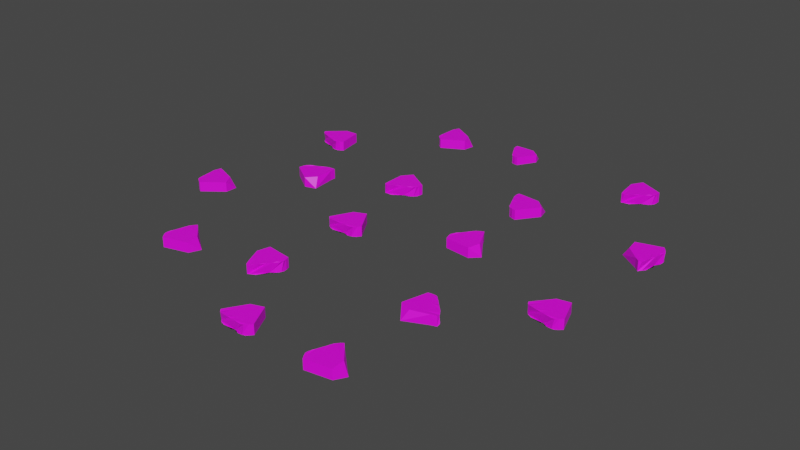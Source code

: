 # Source: pinapple_on_pizza.blend  (saved by Blender 2.80.75; exported with 4.5.12 LTS)
import bpy
from mathutils import Matrix  # noqa: F401  (used for matrix-valued properties, if any)

bpy.ops.wm.read_factory_settings(use_empty=True)
scene = bpy.context.scene
scene.name = 'Scene'

# ---- collections
col_collection = bpy.data.collections.new('Collection'); scene.collection.children.link(col_collection)

# ---- images (referenced by path relative to the original .blend; pixels are not part of the script)
import os
ASSET_DIR = os.environ.get("B2B_ASSET_DIR", "")  # directory of the original .blend (textures are referenced by path, not embedded)
HERE = os.path.dirname(os.path.abspath(__file__))  # packed textures are extracted next to this script under _unpacked/

def load_image(name, relpath, width, height, colorspace="sRGB"):
    """Load a texture the original file referenced (path relative to the .blend, or extracted next to this script)."""
    p = next((c for c in (os.path.join(HERE, relpath), os.path.join(ASSET_DIR, relpath)) if relpath and os.path.exists(c)), "")
    if p:
        img = bpy.data.images.load(p, check_existing=True)
        img.name = name
    else:  # same state as the original file: an image datablock whose file is absent (Cycles renders it pink)
        img = bpy.data.images.new(name, width, height)
        img.source = "FILE"
        img.filepath = "//" + (relpath or name)
    img.colorspace_settings.name = colorspace
    return img
img_pinapple1_jpg_017 = load_image('pinapple1.jpg.017', 'pinapple1.jpg', 1024, 1024, 'sRGB')
img_pinapple1_jpg_000 = load_image('pinapple1.jpg.000', 'pinapple1.jpg', 1024, 1024, 'sRGB')
img_pinapple1_jpg_002 = load_image('pinapple1.jpg.002', 'pinapple1.jpg', 1024, 1024, 'sRGB')
img_pinapple1_jpg_003 = load_image('pinapple1.jpg.003', 'pinapple1.jpg', 1024, 1024, 'sRGB')
img_pinapple1_jpg_004 = load_image('pinapple1.jpg.004', 'pinapple1.jpg', 1024, 1024, 'sRGB')
img_pinapple1_jpg_005 = load_image('pinapple1.jpg.005', 'pinapple1.jpg', 1024, 1024, 'sRGB')
img_pinapple1_jpg_006 = load_image('pinapple1.jpg.006', 'pinapple1.jpg', 1024, 1024, 'sRGB')
img_pinapple1_jpg_007 = load_image('pinapple1.jpg.007', 'pinapple1.jpg', 1024, 1024, 'sRGB')
img_pinapple1_jpg_008 = load_image('pinapple1.jpg.008', 'pinapple1.jpg', 1024, 1024, 'sRGB')
img_pinapple1_jpg_009 = load_image('pinapple1.jpg.009', 'pinapple1.jpg', 1024, 1024, 'sRGB')
img_pinapple1_jpg_010 = load_image('pinapple1.jpg.010', 'pinapple1.jpg', 1024, 1024, 'sRGB')
img_pinapple1_jpg_011 = load_image('pinapple1.jpg.011', 'pinapple1.jpg', 1024, 1024, 'sRGB')
img_pinapple1_jpg_012 = load_image('pinapple1.jpg.012', 'pinapple1.jpg', 1024, 1024, 'sRGB')
img_pinapple1_jpg_013 = load_image('pinapple1.jpg.013', 'pinapple1.jpg', 1024, 1024, 'sRGB')
img_pinapple1_jpg_014 = load_image('pinapple1.jpg.014', 'pinapple1.jpg', 1024, 1024, 'sRGB')
img_pinapple1_jpg_015 = load_image('pinapple1.jpg.015', 'pinapple1.jpg', 1024, 1024, 'sRGB')
img_pinapple1_jpg_016 = load_image('pinapple1.jpg.016', 'pinapple1.jpg', 1024, 1024, 'sRGB')

# ---- materials (node trees are filled in below, after node groups)
mat_material_000 = bpy.data.materials.new('Material.000')
mat_material_000.use_transparent_shadow = False
mat_material_002 = bpy.data.materials.new('Material.002')
mat_material_002.use_transparent_shadow = False
mat_material_003 = bpy.data.materials.new('Material.003')
mat_material_003.use_transparent_shadow = False
mat_material_004 = bpy.data.materials.new('Material.004')
mat_material_004.use_transparent_shadow = False
mat_material_005 = bpy.data.materials.new('Material.005')
mat_material_005.use_transparent_shadow = False
mat_material_007 = bpy.data.materials.new('Material.007')
mat_material_007.use_transparent_shadow = False
mat_material_008 = bpy.data.materials.new('Material.008')
mat_material_008.use_transparent_shadow = False
mat_material_009 = bpy.data.materials.new('Material.009')
mat_material_009.use_transparent_shadow = False
mat_material_010 = bpy.data.materials.new('Material.010')
mat_material_010.use_transparent_shadow = False
mat_material_011 = bpy.data.materials.new('Material.011')
mat_material_011.use_transparent_shadow = False
mat_material_012 = bpy.data.materials.new('Material.012')
mat_material_012.use_transparent_shadow = False
mat_material_013 = bpy.data.materials.new('Material.013')
mat_material_013.use_transparent_shadow = False
mat_material_014 = bpy.data.materials.new('Material.014')
mat_material_014.use_transparent_shadow = False
mat_material_015 = bpy.data.materials.new('Material.015')
mat_material_015.use_transparent_shadow = False
mat_material_016 = bpy.data.materials.new('Material.016')
mat_material_016.use_transparent_shadow = False
mat_material_017 = bpy.data.materials.new('Material.017')
mat_material_017.use_transparent_shadow = False
mat_material_018 = bpy.data.materials.new('Material.018')
mat_material_018.use_transparent_shadow = False

# ---- material node trees
mat_material_000.use_nodes = True; mat_material_000.node_tree.nodes.clear()
_N = mat_material_000.node_tree.nodes; _L = mat_material_000.node_tree.links
n0 = _N.new('ShaderNodeOutputMaterial'); n0.name = 'Material Output'; n0.location = (300, 300)
n1 = _N.new('ShaderNodeBsdfPrincipled'); n1.name = 'Principled BSDF'; n1.location = (10, 300)
n1.distribution = 'GGX'
n1.subsurface_method = 'BURLEY'
n1.inputs[3].default_value = 1.45
n1.inputs[27].default_value = (0.0, 0.0, 0.0, 1.0)
n1.inputs[28].default_value = 1.0
n2 = _N.new('ShaderNodeTexImage'); n2.name = 'Image Texture'; n2.location = (-280, 280)
n2.image = img_pinapple1_jpg_017
_L.new(n1.outputs[0], n0.inputs[0])
_L.new(n2.outputs[0], n1.inputs[0])
n0.is_active_output = True
mat_material_002.use_nodes = True; mat_material_002.node_tree.nodes.clear()
_N = mat_material_002.node_tree.nodes; _L = mat_material_002.node_tree.links
n0 = _N.new('ShaderNodeOutputMaterial'); n0.name = 'Material Output'; n0.location = (300, 300)
n1 = _N.new('ShaderNodeBsdfPrincipled'); n1.name = 'Principled BSDF'; n1.location = (10, 300)
n1.distribution = 'GGX'
n1.subsurface_method = 'BURLEY'
n1.inputs[3].default_value = 1.45
n1.inputs[27].default_value = (0.0, 0.0, 0.0, 1.0)
n1.inputs[28].default_value = 1.0
n2 = _N.new('ShaderNodeTexImage'); n2.name = 'Image Texture'; n2.location = (-280, 280)
n2.image = img_pinapple1_jpg_000
_L.new(n1.outputs[0], n0.inputs[0])
_L.new(n2.outputs[0], n1.inputs[0])
n0.is_active_output = True
mat_material_003.use_nodes = True; mat_material_003.node_tree.nodes.clear()
_N = mat_material_003.node_tree.nodes; _L = mat_material_003.node_tree.links
n0 = _N.new('ShaderNodeOutputMaterial'); n0.name = 'Material Output'; n0.location = (300, 300)
n1 = _N.new('ShaderNodeBsdfPrincipled'); n1.name = 'Principled BSDF'; n1.location = (10, 300)
n1.distribution = 'GGX'
n1.subsurface_method = 'BURLEY'
n1.inputs[3].default_value = 1.45
n1.inputs[27].default_value = (0.0, 0.0, 0.0, 1.0)
n1.inputs[28].default_value = 1.0
n2 = _N.new('ShaderNodeTexImage'); n2.name = 'Image Texture'; n2.location = (-280, 280)
n2.image = img_pinapple1_jpg_002
_L.new(n1.outputs[0], n0.inputs[0])
_L.new(n2.outputs[0], n1.inputs[0])
n0.is_active_output = True
mat_material_004.use_nodes = True; mat_material_004.node_tree.nodes.clear()
_N = mat_material_004.node_tree.nodes; _L = mat_material_004.node_tree.links
n0 = _N.new('ShaderNodeOutputMaterial'); n0.name = 'Material Output'; n0.location = (300, 300)
n1 = _N.new('ShaderNodeBsdfPrincipled'); n1.name = 'Principled BSDF'; n1.location = (10, 300)
n1.distribution = 'GGX'
n1.subsurface_method = 'BURLEY'
n1.inputs[3].default_value = 1.45
n1.inputs[27].default_value = (0.0, 0.0, 0.0, 1.0)
n1.inputs[28].default_value = 1.0
n2 = _N.new('ShaderNodeTexImage'); n2.name = 'Image Texture'; n2.location = (-280, 280)
n2.image = img_pinapple1_jpg_003
_L.new(n1.outputs[0], n0.inputs[0])
_L.new(n2.outputs[0], n1.inputs[0])
n0.is_active_output = True
mat_material_005.use_nodes = True; mat_material_005.node_tree.nodes.clear()
_N = mat_material_005.node_tree.nodes; _L = mat_material_005.node_tree.links
n0 = _N.new('ShaderNodeOutputMaterial'); n0.name = 'Material Output'; n0.location = (300, 300)
n1 = _N.new('ShaderNodeBsdfPrincipled'); n1.name = 'Principled BSDF'; n1.location = (10, 300)
n1.distribution = 'GGX'
n1.subsurface_method = 'BURLEY'
n1.inputs[3].default_value = 1.45
n1.inputs[27].default_value = (0.0, 0.0, 0.0, 1.0)
n1.inputs[28].default_value = 1.0
n2 = _N.new('ShaderNodeTexImage'); n2.name = 'Image Texture'; n2.location = (-280, 280)
n2.image = img_pinapple1_jpg_004
_L.new(n1.outputs[0], n0.inputs[0])
_L.new(n2.outputs[0], n1.inputs[0])
n0.is_active_output = True
mat_material_007.use_nodes = True; mat_material_007.node_tree.nodes.clear()
_N = mat_material_007.node_tree.nodes; _L = mat_material_007.node_tree.links
n0 = _N.new('ShaderNodeOutputMaterial'); n0.name = 'Material Output'; n0.location = (300, 300)
n1 = _N.new('ShaderNodeBsdfPrincipled'); n1.name = 'Principled BSDF'; n1.location = (10, 300)
n1.distribution = 'GGX'
n1.subsurface_method = 'BURLEY'
n1.inputs[3].default_value = 1.45
n1.inputs[27].default_value = (0.0, 0.0, 0.0, 1.0)
n1.inputs[28].default_value = 1.0
n2 = _N.new('ShaderNodeTexImage'); n2.name = 'Image Texture'; n2.location = (-280, 280)
n2.image = img_pinapple1_jpg_005
_L.new(n1.outputs[0], n0.inputs[0])
_L.new(n2.outputs[0], n1.inputs[0])
n0.is_active_output = True
mat_material_008.use_nodes = True; mat_material_008.node_tree.nodes.clear()
_N = mat_material_008.node_tree.nodes; _L = mat_material_008.node_tree.links
n0 = _N.new('ShaderNodeOutputMaterial'); n0.name = 'Material Output'; n0.location = (300, 300)
n1 = _N.new('ShaderNodeBsdfPrincipled'); n1.name = 'Principled BSDF'; n1.location = (10, 300)
n1.distribution = 'GGX'
n1.subsurface_method = 'BURLEY'
n1.inputs[3].default_value = 1.45
n1.inputs[27].default_value = (0.0, 0.0, 0.0, 1.0)
n1.inputs[28].default_value = 1.0
n2 = _N.new('ShaderNodeTexImage'); n2.name = 'Image Texture'; n2.location = (-280, 280)
n2.image = img_pinapple1_jpg_006
_L.new(n1.outputs[0], n0.inputs[0])
_L.new(n2.outputs[0], n1.inputs[0])
n0.is_active_output = True
mat_material_009.use_nodes = True; mat_material_009.node_tree.nodes.clear()
_N = mat_material_009.node_tree.nodes; _L = mat_material_009.node_tree.links
n0 = _N.new('ShaderNodeOutputMaterial'); n0.name = 'Material Output'; n0.location = (300, 300)
n1 = _N.new('ShaderNodeBsdfPrincipled'); n1.name = 'Principled BSDF'; n1.location = (10, 300)
n1.distribution = 'GGX'
n1.subsurface_method = 'BURLEY'
n1.inputs[3].default_value = 1.45
n1.inputs[27].default_value = (0.0, 0.0, 0.0, 1.0)
n1.inputs[28].default_value = 1.0
n2 = _N.new('ShaderNodeTexImage'); n2.name = 'Image Texture'; n2.location = (-280, 280)
n2.image = img_pinapple1_jpg_007
_L.new(n1.outputs[0], n0.inputs[0])
_L.new(n2.outputs[0], n1.inputs[0])
n0.is_active_output = True
mat_material_010.use_nodes = True; mat_material_010.node_tree.nodes.clear()
_N = mat_material_010.node_tree.nodes; _L = mat_material_010.node_tree.links
n0 = _N.new('ShaderNodeOutputMaterial'); n0.name = 'Material Output'; n0.location = (300, 300)
n1 = _N.new('ShaderNodeBsdfPrincipled'); n1.name = 'Principled BSDF'; n1.location = (10, 300)
n1.distribution = 'GGX'
n1.subsurface_method = 'BURLEY'
n1.inputs[3].default_value = 1.45
n1.inputs[27].default_value = (0.0, 0.0, 0.0, 1.0)
n1.inputs[28].default_value = 1.0
n2 = _N.new('ShaderNodeTexImage'); n2.name = 'Image Texture'; n2.location = (-280, 280)
n2.image = img_pinapple1_jpg_008
_L.new(n1.outputs[0], n0.inputs[0])
_L.new(n2.outputs[0], n1.inputs[0])
n0.is_active_output = True
mat_material_011.use_nodes = True; mat_material_011.node_tree.nodes.clear()
_N = mat_material_011.node_tree.nodes; _L = mat_material_011.node_tree.links
n0 = _N.new('ShaderNodeOutputMaterial'); n0.name = 'Material Output'; n0.location = (300, 300)
n1 = _N.new('ShaderNodeBsdfPrincipled'); n1.name = 'Principled BSDF'; n1.location = (10, 300)
n1.distribution = 'GGX'
n1.subsurface_method = 'BURLEY'
n1.inputs[3].default_value = 1.45
n1.inputs[27].default_value = (0.0, 0.0, 0.0, 1.0)
n1.inputs[28].default_value = 1.0
n2 = _N.new('ShaderNodeTexImage'); n2.name = 'Image Texture'; n2.location = (-280, 280)
n2.image = img_pinapple1_jpg_009
_L.new(n1.outputs[0], n0.inputs[0])
_L.new(n2.outputs[0], n1.inputs[0])
n0.is_active_output = True
mat_material_012.use_nodes = True; mat_material_012.node_tree.nodes.clear()
_N = mat_material_012.node_tree.nodes; _L = mat_material_012.node_tree.links
n0 = _N.new('ShaderNodeOutputMaterial'); n0.name = 'Material Output'; n0.location = (300, 300)
n1 = _N.new('ShaderNodeBsdfPrincipled'); n1.name = 'Principled BSDF'; n1.location = (10, 300)
n1.distribution = 'GGX'
n1.subsurface_method = 'BURLEY'
n1.inputs[3].default_value = 1.45
n1.inputs[27].default_value = (0.0, 0.0, 0.0, 1.0)
n1.inputs[28].default_value = 1.0
n2 = _N.new('ShaderNodeTexImage'); n2.name = 'Image Texture'; n2.location = (-280, 280)
n2.image = img_pinapple1_jpg_010
_L.new(n1.outputs[0], n0.inputs[0])
_L.new(n2.outputs[0], n1.inputs[0])
n0.is_active_output = True
mat_material_013.use_nodes = True; mat_material_013.node_tree.nodes.clear()
_N = mat_material_013.node_tree.nodes; _L = mat_material_013.node_tree.links
n0 = _N.new('ShaderNodeOutputMaterial'); n0.name = 'Material Output'; n0.location = (300, 300)
n1 = _N.new('ShaderNodeBsdfPrincipled'); n1.name = 'Principled BSDF'; n1.location = (10, 300)
n1.distribution = 'GGX'
n1.subsurface_method = 'BURLEY'
n1.inputs[3].default_value = 1.45
n1.inputs[27].default_value = (0.0, 0.0, 0.0, 1.0)
n1.inputs[28].default_value = 1.0
n2 = _N.new('ShaderNodeTexImage'); n2.name = 'Image Texture'; n2.location = (-280, 280)
n2.image = img_pinapple1_jpg_011
_L.new(n1.outputs[0], n0.inputs[0])
_L.new(n2.outputs[0], n1.inputs[0])
n0.is_active_output = True
mat_material_014.use_nodes = True; mat_material_014.node_tree.nodes.clear()
_N = mat_material_014.node_tree.nodes; _L = mat_material_014.node_tree.links
n0 = _N.new('ShaderNodeOutputMaterial'); n0.name = 'Material Output'; n0.location = (300, 300)
n1 = _N.new('ShaderNodeBsdfPrincipled'); n1.name = 'Principled BSDF'; n1.location = (10, 300)
n1.distribution = 'GGX'
n1.subsurface_method = 'BURLEY'
n1.inputs[3].default_value = 1.45
n1.inputs[27].default_value = (0.0, 0.0, 0.0, 1.0)
n1.inputs[28].default_value = 1.0
n2 = _N.new('ShaderNodeTexImage'); n2.name = 'Image Texture'; n2.location = (-280, 280)
n2.image = img_pinapple1_jpg_012
_L.new(n1.outputs[0], n0.inputs[0])
_L.new(n2.outputs[0], n1.inputs[0])
n0.is_active_output = True
mat_material_015.use_nodes = True; mat_material_015.node_tree.nodes.clear()
_N = mat_material_015.node_tree.nodes; _L = mat_material_015.node_tree.links
n0 = _N.new('ShaderNodeOutputMaterial'); n0.name = 'Material Output'; n0.location = (300, 300)
n1 = _N.new('ShaderNodeBsdfPrincipled'); n1.name = 'Principled BSDF'; n1.location = (10, 300)
n1.distribution = 'GGX'
n1.subsurface_method = 'BURLEY'
n1.inputs[3].default_value = 1.45
n1.inputs[27].default_value = (0.0, 0.0, 0.0, 1.0)
n1.inputs[28].default_value = 1.0
n2 = _N.new('ShaderNodeTexImage'); n2.name = 'Image Texture'; n2.location = (-280, 280)
n2.image = img_pinapple1_jpg_013
_L.new(n1.outputs[0], n0.inputs[0])
_L.new(n2.outputs[0], n1.inputs[0])
n0.is_active_output = True
mat_material_016.use_nodes = True; mat_material_016.node_tree.nodes.clear()
_N = mat_material_016.node_tree.nodes; _L = mat_material_016.node_tree.links
n0 = _N.new('ShaderNodeOutputMaterial'); n0.name = 'Material Output'; n0.location = (300, 300)
n1 = _N.new('ShaderNodeBsdfPrincipled'); n1.name = 'Principled BSDF'; n1.location = (10, 300)
n1.distribution = 'GGX'
n1.subsurface_method = 'BURLEY'
n1.inputs[3].default_value = 1.45
n1.inputs[27].default_value = (0.0, 0.0, 0.0, 1.0)
n1.inputs[28].default_value = 1.0
n2 = _N.new('ShaderNodeTexImage'); n2.name = 'Image Texture'; n2.location = (-280, 280)
n2.image = img_pinapple1_jpg_014
_L.new(n1.outputs[0], n0.inputs[0])
_L.new(n2.outputs[0], n1.inputs[0])
n0.is_active_output = True
mat_material_017.use_nodes = True; mat_material_017.node_tree.nodes.clear()
_N = mat_material_017.node_tree.nodes; _L = mat_material_017.node_tree.links
n0 = _N.new('ShaderNodeOutputMaterial'); n0.name = 'Material Output'; n0.location = (300, 300)
n1 = _N.new('ShaderNodeBsdfPrincipled'); n1.name = 'Principled BSDF'; n1.location = (10, 300)
n1.distribution = 'GGX'
n1.subsurface_method = 'BURLEY'
n1.inputs[3].default_value = 1.45
n1.inputs[27].default_value = (0.0, 0.0, 0.0, 1.0)
n1.inputs[28].default_value = 1.0
n2 = _N.new('ShaderNodeTexImage'); n2.name = 'Image Texture'; n2.location = (-280, 280)
n2.image = img_pinapple1_jpg_015
_L.new(n1.outputs[0], n0.inputs[0])
_L.new(n2.outputs[0], n1.inputs[0])
n0.is_active_output = True
mat_material_018.use_nodes = True; mat_material_018.node_tree.nodes.clear()
_N = mat_material_018.node_tree.nodes; _L = mat_material_018.node_tree.links
n0 = _N.new('ShaderNodeOutputMaterial'); n0.name = 'Material Output'; n0.location = (300, 300)
n1 = _N.new('ShaderNodeBsdfPrincipled'); n1.name = 'Principled BSDF'; n1.location = (10, 300)
n1.distribution = 'GGX'
n1.subsurface_method = 'BURLEY'
n1.inputs[3].default_value = 1.45
n1.inputs[27].default_value = (0.0, 0.0, 0.0, 1.0)
n1.inputs[28].default_value = 1.0
n2 = _N.new('ShaderNodeTexImage'); n2.name = 'Image Texture'; n2.location = (-280, 280)
n2.image = img_pinapple1_jpg_016
_L.new(n1.outputs[0], n0.inputs[0])
_L.new(n2.outputs[0], n1.inputs[0])
n0.is_active_output = True

# ---- world
world_world = bpy.data.worlds.new('World'); scene.world = world_world
world_world.use_nodes = True; world_world.node_tree.nodes.clear()
_N = world_world.node_tree.nodes; _L = world_world.node_tree.links
n0 = _N.new('ShaderNodeOutputWorld'); n0.name = 'World Output'; n0.location = (300, 300)
n1 = _N.new('ShaderNodeBackground'); n1.name = 'Background'; n1.location = (10, 300)
n1.inputs[0].default_value = (0.05088, 0.05088, 0.05088, 1.0)
_L.new(n1.outputs[0], n0.inputs[0])
n0.is_active_output = True
world_world.color = (0.05088, 0.05088, 0.05088)
world_world.use_sun_shadow = False
world_world.sun_shadow_jitter_overblur = 0.0

# ---- meshes
me_cube_017 = bpy.data.meshes.new('Cube.017')
me_cube_017.from_pydata([(-0.7395, -0.5696, -1.0), (-0.7508, -0.5696, -0.4815), (-0.3099, 0.6243, -1.0), (-0.3099, 0.2563, -0.4815), (1.0, -0.6366, -1.0), (1.0, -0.6366, -0.4815), (0.3099, 0.5272, -1.0), (0.3099, 0.5223, -0.4815), (0.0, -1.0, -0.4815), (-0.5, -1.0, -0.4815), (-0.7674, -0.9509, -0.5062), (-0.25, -1.0, -0.4815), (-0.875, -0.8351, -0.4815), (-0.625, -0.9491, -0.4815), (-0.375, -1.0, -0.4815), (-0.1304, -0.9545, -0.4591), (0.459, -0.9673, -0.4543), (0.25, -1.0, -0.4815), (0.75, -0.95, -0.4815), (0.125, -0.707, -0.4815), (0.625, -1.0, -0.4815), (0.375, -1.0, -0.4815), (0.875, -0.8093, -0.4815), (0.0, -1.0, -1.0), (0.5, -1.0, -1.0), (-0.5, -1.0, -1.0), (0.7572, -0.9285, -1.0), (-0.25, -1.0, -1.0), (0.25, -1.0, -1.0), (-0.7364, -0.9646, -0.9605), (0.875, -0.8093, -1.0), (-0.125, -1.0, -1.0), (0.375, -1.0, -1.0), (-0.625, -0.9491, -1.0), (0.633, -0.9728, -0.9954), (-0.375, -1.0, -1.0), (0.125, -0.9067, -1.0), (-0.875, -0.8351, -1.0), (0.4179, -0.05715, -0.4815), (-0.4045, -0.3043, -0.4815)], [], [(0, 1, 39, 3, 2), (2, 3, 7, 6), (6, 7, 38, 5, 4), (4, 5, 22, 18, 20, 16, 21, 17, 19, 8, 15, 11, 14, 9, 13, 10, 12, 1, 0, 37, 29, 33, 25, 35, 27, 31, 23, 36, 28, 32, 24, 34, 26, 30), (2, 6, 4, 30, 26, 34, 24, 32, 28, 36, 23, 31, 27, 35, 25, 33, 29, 37, 0), (7, 3, 39, 1, 12, 10, 13, 9, 14, 11, 15, 8, 19, 17, 21, 16, 20, 18, 22, 5, 38)])
_uv = me_cube_017.uv_layers.new(name='UVMap')
_uv.uv.foreach_set('vector', [0.3525, 0.3547, 0.6025, 0.3547, 0.6025, 0.4797, 0.6025, 0.6047, 0.3525, 0.6047, 0.3525, 0.6047, 0.6025, 0.6047, 0.6025, 0.3546, 0.3525, 0.3546, 0.3525, 0.3546, 0.6025, 0.3546, 0.6025, 0.4796, 0.6025, 0.6046, 0.3525, 0.6046, 0.3525, 0.6046, 0.6025, 0.6046, 0.6025, 0.6202, 0.6025, 0.6359, 0.6025, 0.6515, 0.6025, 0.6671, 0.6025, 0.6827, 0.6025, 0.6984, 0.6025, 0.714, 0.6025, 0.7296, 0.6025, 0.7452, 0.6025, 0.7609, 0.6025, 0.7765, 0.6025, 0.7921, 0.6025, 0.8077, 0.6025, 0.8234, 0.6025, 0.839, 0.6025, 0.8546, 0.3525, 0.8546, 0.3525, 0.839, 0.3525, 0.8234, 0.3525, 0.8077, 0.3525, 0.7921, 0.3525, 0.7765, 0.3525, 0.7609, 0.3525, 0.7452, 0.3525, 0.7296, 0.3525, 0.714, 0.3525, 0.6984, 0.3525, 0.6827, 0.3525, 0.6671, 0.3525, 0.6515, 0.3525, 0.6359, 0.3525, 0.6202, 0.1262, 0.3663, 0.3525, 0.3546, 0.3525, 0.6046, 0.3369, 0.6046, 0.3212, 0.6046, 0.3056, 0.6046, 0.29, 0.6046, 0.2744, 0.6046, 0.2587, 0.6046, 0.2431, 0.6046, 0.2275, 0.6046, 0.2119, 0.6046, 0.1962, 0.6046, 0.1806, 0.6046, 0.165, 0.6046, 0.1494, 0.6046, 0.1337, 0.6046, 0.1218, 0.5891, 0.09519, 0.5659, 0.6025, 0.3546, 0.7795, 0.4225, 0.8233, 0.4874, 0.8434, 0.5755, 0.8369, 0.6046, 0.8212, 0.6046, 0.8056, 0.6046, 0.79, 0.6046, 0.7744, 0.6046, 0.7587, 0.6046, 0.7431, 0.6046, 0.7275, 0.6046, 0.7119, 0.6046, 0.6962, 0.6046, 0.6806, 0.6046, 0.665, 0.6046, 0.6494, 0.6046, 0.6337, 0.6046, 0.6181, 0.6046, 0.6025, 0.6046, 0.6025, 0.4796])
me_cube_017.materials.append(mat_material_000)
me_cube_017.use_remesh_preserve_volume = False
me_cube_017.use_remesh_preserve_attributes = False
me_cube_017.use_mirror_vertex_groups = False
me_cube_017.update()
me_cube_000 = bpy.data.meshes.new('Cube.000')
me_cube_000.from_pydata([(-0.7395, -0.5696, -1.0), (-0.7508, -0.5696, -0.4815), (-0.3099, 0.6243, -1.0), (-0.3099, 0.2563, -0.4815), (1.0, -0.6366, -1.0), (1.0, -0.6366, -0.4815), (0.3099, 0.5272, -1.0), (0.3099, 0.5223, -0.4815), (0.0, -1.0, -0.4815), (-0.5, -1.0, -0.4815), (-0.7674, -0.9509, -0.5062), (-0.25, -1.0, -0.4815), (-0.875, -0.8351, -0.4815), (-0.625, -0.9491, -0.4815), (-0.375, -1.0, -0.4815), (-0.1304, -0.9545, -0.4591), (0.459, -0.9673, -0.4543), (0.25, -1.0, -0.4815), (0.75, -0.95, -0.4815), (0.125, -0.707, -0.4815), (0.625, -1.0, -0.4815), (0.375, -1.0, -0.4815), (0.875, -0.8093, -0.4815), (0.0, -1.0, -1.0), (0.5, -1.0, -1.0), (-0.5, -1.0, -1.0), (0.7572, -0.9285, -1.0), (-0.25, -1.0, -1.0), (0.25, -1.0, -1.0), (-0.7364, -0.9646, -0.9605), (0.875, -0.8093, -1.0), (-0.125, -1.0, -1.0), (0.375, -1.0, -1.0), (-0.625, -0.9491, -1.0), (0.633, -0.9728, -0.9954), (-0.375, -1.0, -1.0), (0.125, -0.9067, -1.0), (-0.875, -0.8351, -1.0), (0.4179, -0.05715, -0.4815), (-0.4045, -0.3043, -0.4815)], [], [(0, 1, 39, 3, 2), (2, 3, 7, 6), (6, 7, 38, 5, 4), (4, 5, 22, 18, 20, 16, 21, 17, 19, 8, 15, 11, 14, 9, 13, 10, 12, 1, 0, 37, 29, 33, 25, 35, 27, 31, 23, 36, 28, 32, 24, 34, 26, 30), (2, 6, 4, 30, 26, 34, 24, 32, 28, 36, 23, 31, 27, 35, 25, 33, 29, 37, 0), (7, 3, 39, 1, 12, 10, 13, 9, 14, 11, 15, 8, 19, 17, 21, 16, 20, 18, 22, 5, 38)])
_uv = me_cube_000.uv_layers.new(name='UVMap')
_uv.uv.foreach_set('vector', [0.3525, 0.3547, 0.6025, 0.3547, 0.6025, 0.4797, 0.6025, 0.6047, 0.3525, 0.6047, 0.3525, 0.6047, 0.6025, 0.6047, 0.6025, 0.3546, 0.3525, 0.3546, 0.3525, 0.3546, 0.6025, 0.3546, 0.6025, 0.4796, 0.6025, 0.6046, 0.3525, 0.6046, 0.3525, 0.6046, 0.6025, 0.6046, 0.6025, 0.6202, 0.6025, 0.6359, 0.6025, 0.6515, 0.6025, 0.6671, 0.6025, 0.6827, 0.6025, 0.6984, 0.6025, 0.714, 0.6025, 0.7296, 0.6025, 0.7452, 0.6025, 0.7609, 0.6025, 0.7765, 0.6025, 0.7921, 0.6025, 0.8077, 0.6025, 0.8234, 0.6025, 0.839, 0.6025, 0.8546, 0.3525, 0.8546, 0.3525, 0.839, 0.3525, 0.8234, 0.3525, 0.8077, 0.3525, 0.7921, 0.3525, 0.7765, 0.3525, 0.7609, 0.3525, 0.7452, 0.3525, 0.7296, 0.3525, 0.714, 0.3525, 0.6984, 0.3525, 0.6827, 0.3525, 0.6671, 0.3525, 0.6515, 0.3525, 0.6359, 0.3525, 0.6202, 0.1262, 0.3663, 0.3525, 0.3546, 0.3525, 0.6046, 0.3369, 0.6046, 0.3212, 0.6046, 0.3056, 0.6046, 0.29, 0.6046, 0.2744, 0.6046, 0.2587, 0.6046, 0.2431, 0.6046, 0.2275, 0.6046, 0.2119, 0.6046, 0.1962, 0.6046, 0.1806, 0.6046, 0.165, 0.6046, 0.1494, 0.6046, 0.1337, 0.6046, 0.1218, 0.5891, 0.09519, 0.5659, 0.6025, 0.3546, 0.7795, 0.4225, 0.8233, 0.4874, 0.8434, 0.5755, 0.8369, 0.6046, 0.8212, 0.6046, 0.8056, 0.6046, 0.79, 0.6046, 0.7744, 0.6046, 0.7587, 0.6046, 0.7431, 0.6046, 0.7275, 0.6046, 0.7119, 0.6046, 0.6962, 0.6046, 0.6806, 0.6046, 0.665, 0.6046, 0.6494, 0.6046, 0.6337, 0.6046, 0.6181, 0.6046, 0.6025, 0.6046, 0.6025, 0.4796])
me_cube_000.materials.append(mat_material_002)
me_cube_000.use_remesh_preserve_volume = False
me_cube_000.use_remesh_preserve_attributes = False
me_cube_000.use_mirror_vertex_groups = False
me_cube_000.update()
me_cube_001 = bpy.data.meshes.new('Cube.001')
me_cube_001.from_pydata([(-0.7395, -0.5696, -1.0), (-0.7508, -0.5696, -0.4815), (-0.3099, 0.6243, -1.0), (-0.3099, 0.2563, -0.4815), (1.0, -0.6366, -1.0), (1.0, -0.6366, -0.4815), (0.3099, 0.5272, -1.0), (0.3099, 0.5223, -0.4815), (0.0, -1.0, -0.4815), (-0.5, -1.0, -0.4815), (-0.7674, -0.9509, -0.5062), (-0.25, -1.0, -0.4815), (-0.875, -0.8351, -0.4815), (-0.625, -0.9491, -0.4815), (-0.375, -1.0, -0.4815), (-0.1304, -0.9545, -0.4591), (0.459, -0.9673, -0.4543), (0.25, -1.0, -0.4815), (0.75, -0.95, -0.4815), (0.125, -0.707, -0.4815), (0.625, -1.0, -0.4815), (0.375, -1.0, -0.4815), (0.875, -0.8093, -0.4815), (0.0, -1.0, -1.0), (0.5, -1.0, -1.0), (-0.5, -1.0, -1.0), (0.7572, -0.9285, -1.0), (-0.25, -1.0, -1.0), (0.25, -1.0, -1.0), (-0.7364, -0.9646, -0.9605), (0.875, -0.8093, -1.0), (-0.125, -1.0, -1.0), (0.375, -1.0, -1.0), (-0.625, -0.9491, -1.0), (0.633, -0.9728, -0.9954), (-0.375, -1.0, -1.0), (0.125, -0.9067, -1.0), (-0.875, -0.8351, -1.0), (0.4179, -0.05715, -0.4815), (-0.4045, -0.3043, -0.4815)], [], [(0, 1, 39, 3, 2), (2, 3, 7, 6), (6, 7, 38, 5, 4), (4, 5, 22, 18, 20, 16, 21, 17, 19, 8, 15, 11, 14, 9, 13, 10, 12, 1, 0, 37, 29, 33, 25, 35, 27, 31, 23, 36, 28, 32, 24, 34, 26, 30), (2, 6, 4, 30, 26, 34, 24, 32, 28, 36, 23, 31, 27, 35, 25, 33, 29, 37, 0), (7, 3, 39, 1, 12, 10, 13, 9, 14, 11, 15, 8, 19, 17, 21, 16, 20, 18, 22, 5, 38)])
_uv = me_cube_001.uv_layers.new(name='UVMap')
_uv.uv.foreach_set('vector', [0.3525, 0.3547, 0.6025, 0.3547, 0.6025, 0.4797, 0.6025, 0.6047, 0.3525, 0.6047, 0.3525, 0.6047, 0.6025, 0.6047, 0.6025, 0.3546, 0.3525, 0.3546, 0.3525, 0.3546, 0.6025, 0.3546, 0.6025, 0.4796, 0.6025, 0.6046, 0.3525, 0.6046, 0.3525, 0.6046, 0.6025, 0.6046, 0.6025, 0.6202, 0.6025, 0.6359, 0.6025, 0.6515, 0.6025, 0.6671, 0.6025, 0.6827, 0.6025, 0.6984, 0.6025, 0.714, 0.6025, 0.7296, 0.6025, 0.7452, 0.6025, 0.7609, 0.6025, 0.7765, 0.6025, 0.7921, 0.6025, 0.8077, 0.6025, 0.8234, 0.6025, 0.839, 0.6025, 0.8546, 0.3525, 0.8546, 0.3525, 0.839, 0.3525, 0.8234, 0.3525, 0.8077, 0.3525, 0.7921, 0.3525, 0.7765, 0.3525, 0.7609, 0.3525, 0.7452, 0.3525, 0.7296, 0.3525, 0.714, 0.3525, 0.6984, 0.3525, 0.6827, 0.3525, 0.6671, 0.3525, 0.6515, 0.3525, 0.6359, 0.3525, 0.6202, 0.1262, 0.3663, 0.3525, 0.3546, 0.3525, 0.6046, 0.3369, 0.6046, 0.3212, 0.6046, 0.3056, 0.6046, 0.29, 0.6046, 0.2744, 0.6046, 0.2587, 0.6046, 0.2431, 0.6046, 0.2275, 0.6046, 0.2119, 0.6046, 0.1962, 0.6046, 0.1806, 0.6046, 0.165, 0.6046, 0.1494, 0.6046, 0.1337, 0.6046, 0.1218, 0.5891, 0.09519, 0.5659, 0.6025, 0.3546, 0.7795, 0.4225, 0.8233, 0.4874, 0.8434, 0.5755, 0.8369, 0.6046, 0.8212, 0.6046, 0.8056, 0.6046, 0.79, 0.6046, 0.7744, 0.6046, 0.7587, 0.6046, 0.7431, 0.6046, 0.7275, 0.6046, 0.7119, 0.6046, 0.6962, 0.6046, 0.6806, 0.6046, 0.665, 0.6046, 0.6494, 0.6046, 0.6337, 0.6046, 0.6181, 0.6046, 0.6025, 0.6046, 0.6025, 0.4796])
me_cube_001.materials.append(mat_material_003)
me_cube_001.use_remesh_preserve_volume = False
me_cube_001.use_remesh_preserve_attributes = False
me_cube_001.use_mirror_vertex_groups = False
me_cube_001.update()
me_cube_002 = bpy.data.meshes.new('Cube.002')
me_cube_002.from_pydata([(-0.7395, -0.5696, -1.0), (-0.7508, -0.5696, -0.4815), (-0.3099, 0.6243, -1.0), (-0.3099, 0.2563, -0.4815), (1.0, -0.6366, -1.0), (1.0, -0.6366, -0.4815), (0.3099, 0.5272, -1.0), (0.3099, 0.5223, -0.4815), (0.0, -1.0, -0.4815), (-0.5, -1.0, -0.4815), (-0.7674, -0.9509, -0.5062), (-0.25, -1.0, -0.4815), (-0.875, -0.8351, -0.4815), (-0.625, -0.9491, -0.4815), (-0.375, -1.0, -0.4815), (-0.1304, -0.9545, -0.4591), (0.459, -0.9673, -0.4543), (0.25, -1.0, -0.4815), (0.75, -0.95, -0.4815), (0.125, -0.707, -0.4815), (0.625, -1.0, -0.4815), (0.375, -1.0, -0.4815), (0.875, -0.8093, -0.4815), (0.0, -1.0, -1.0), (0.5, -1.0, -1.0), (-0.5, -1.0, -1.0), (0.7572, -0.9285, -1.0), (-0.25, -1.0, -1.0), (0.25, -1.0, -1.0), (-0.7364, -0.9646, -0.9605), (0.875, -0.8093, -1.0), (-0.125, -1.0, -1.0), (0.375, -1.0, -1.0), (-0.625, -0.9491, -1.0), (0.633, -0.9728, -0.9954), (-0.375, -1.0, -1.0), (0.125, -0.9067, -1.0), (-0.875, -0.8351, -1.0), (0.4179, -0.05715, -0.4815), (-0.4045, -0.3043, -0.4815)], [], [(0, 1, 39, 3, 2), (2, 3, 7, 6), (6, 7, 38, 5, 4), (4, 5, 22, 18, 20, 16, 21, 17, 19, 8, 15, 11, 14, 9, 13, 10, 12, 1, 0, 37, 29, 33, 25, 35, 27, 31, 23, 36, 28, 32, 24, 34, 26, 30), (2, 6, 4, 30, 26, 34, 24, 32, 28, 36, 23, 31, 27, 35, 25, 33, 29, 37, 0), (7, 3, 39, 1, 12, 10, 13, 9, 14, 11, 15, 8, 19, 17, 21, 16, 20, 18, 22, 5, 38)])
_uv = me_cube_002.uv_layers.new(name='UVMap')
_uv.uv.foreach_set('vector', [0.3525, 0.3547, 0.6025, 0.3547, 0.6025, 0.4797, 0.6025, 0.6047, 0.3525, 0.6047, 0.3525, 0.6047, 0.6025, 0.6047, 0.6025, 0.3546, 0.3525, 0.3546, 0.3525, 0.3546, 0.6025, 0.3546, 0.6025, 0.4796, 0.6025, 0.6046, 0.3525, 0.6046, 0.3525, 0.6046, 0.6025, 0.6046, 0.6025, 0.6202, 0.6025, 0.6359, 0.6025, 0.6515, 0.6025, 0.6671, 0.6025, 0.6827, 0.6025, 0.6984, 0.6025, 0.714, 0.6025, 0.7296, 0.6025, 0.7452, 0.6025, 0.7609, 0.6025, 0.7765, 0.6025, 0.7921, 0.6025, 0.8077, 0.6025, 0.8234, 0.6025, 0.839, 0.6025, 0.8546, 0.3525, 0.8546, 0.3525, 0.839, 0.3525, 0.8234, 0.3525, 0.8077, 0.3525, 0.7921, 0.3525, 0.7765, 0.3525, 0.7609, 0.3525, 0.7452, 0.3525, 0.7296, 0.3525, 0.714, 0.3525, 0.6984, 0.3525, 0.6827, 0.3525, 0.6671, 0.3525, 0.6515, 0.3525, 0.6359, 0.3525, 0.6202, 0.1262, 0.3663, 0.3525, 0.3546, 0.3525, 0.6046, 0.3369, 0.6046, 0.3212, 0.6046, 0.3056, 0.6046, 0.29, 0.6046, 0.2744, 0.6046, 0.2587, 0.6046, 0.2431, 0.6046, 0.2275, 0.6046, 0.2119, 0.6046, 0.1962, 0.6046, 0.1806, 0.6046, 0.165, 0.6046, 0.1494, 0.6046, 0.1337, 0.6046, 0.1218, 0.5891, 0.09519, 0.5659, 0.6025, 0.3546, 0.7795, 0.4225, 0.8233, 0.4874, 0.8434, 0.5755, 0.8369, 0.6046, 0.8212, 0.6046, 0.8056, 0.6046, 0.79, 0.6046, 0.7744, 0.6046, 0.7587, 0.6046, 0.7431, 0.6046, 0.7275, 0.6046, 0.7119, 0.6046, 0.6962, 0.6046, 0.6806, 0.6046, 0.665, 0.6046, 0.6494, 0.6046, 0.6337, 0.6046, 0.6181, 0.6046, 0.6025, 0.6046, 0.6025, 0.4796])
me_cube_002.materials.append(mat_material_004)
me_cube_002.use_remesh_preserve_volume = False
me_cube_002.use_remesh_preserve_attributes = False
me_cube_002.use_mirror_vertex_groups = False
me_cube_002.update()
me_cube_003 = bpy.data.meshes.new('Cube.003')
me_cube_003.from_pydata([(-0.7395, -0.5696, -1.0), (-0.7508, -0.5696, -0.4815), (-0.3099, 0.6243, -1.0), (-0.3099, 0.2563, -0.4815), (1.0, -0.6366, -1.0), (1.0, -0.6366, -0.4815), (0.3099, 0.5272, -1.0), (0.3099, 0.5223, -0.4815), (0.0, -1.0, -0.4815), (-0.5, -1.0, -0.4815), (-0.7674, -0.9509, -0.5062), (-0.25, -1.0, -0.4815), (-0.875, -0.8351, -0.4815), (-0.625, -0.9491, -0.4815), (-0.375, -1.0, -0.4815), (-0.1304, -0.9545, -0.4591), (0.459, -0.9673, -0.4543), (0.25, -1.0, -0.4815), (0.75, -0.95, -0.4815), (0.125, -0.707, -0.4815), (0.625, -1.0, -0.4815), (0.375, -1.0, -0.4815), (0.875, -0.8093, -0.4815), (0.0, -1.0, -1.0), (0.5, -1.0, -1.0), (-0.5, -1.0, -1.0), (0.7572, -0.9285, -1.0), (-0.25, -1.0, -1.0), (0.25, -1.0, -1.0), (-0.7364, -0.9646, -0.9605), (0.875, -0.8093, -1.0), (-0.125, -1.0, -1.0), (0.375, -1.0, -1.0), (-0.625, -0.9491, -1.0), (0.633, -0.9728, -0.9954), (-0.375, -1.0, -1.0), (0.125, -0.9067, -1.0), (-0.875, -0.8351, -1.0), (0.4179, -0.05715, -0.4815), (-0.4045, -0.3043, -0.4815)], [], [(0, 1, 39, 3, 2), (2, 3, 7, 6), (6, 7, 38, 5, 4), (4, 5, 22, 18, 20, 16, 21, 17, 19, 8, 15, 11, 14, 9, 13, 10, 12, 1, 0, 37, 29, 33, 25, 35, 27, 31, 23, 36, 28, 32, 24, 34, 26, 30), (2, 6, 4, 30, 26, 34, 24, 32, 28, 36, 23, 31, 27, 35, 25, 33, 29, 37, 0), (7, 3, 39, 1, 12, 10, 13, 9, 14, 11, 15, 8, 19, 17, 21, 16, 20, 18, 22, 5, 38)])
_uv = me_cube_003.uv_layers.new(name='UVMap')
_uv.uv.foreach_set('vector', [0.3525, 0.3547, 0.6025, 0.3547, 0.6025, 0.4797, 0.6025, 0.6047, 0.3525, 0.6047, 0.3525, 0.6047, 0.6025, 0.6047, 0.6025, 0.3546, 0.3525, 0.3546, 0.3525, 0.3546, 0.6025, 0.3546, 0.6025, 0.4796, 0.6025, 0.6046, 0.3525, 0.6046, 0.3525, 0.6046, 0.6025, 0.6046, 0.6025, 0.6202, 0.6025, 0.6359, 0.6025, 0.6515, 0.6025, 0.6671, 0.6025, 0.6827, 0.6025, 0.6984, 0.6025, 0.714, 0.6025, 0.7296, 0.6025, 0.7452, 0.6025, 0.7609, 0.6025, 0.7765, 0.6025, 0.7921, 0.6025, 0.8077, 0.6025, 0.8234, 0.6025, 0.839, 0.6025, 0.8546, 0.3525, 0.8546, 0.3525, 0.839, 0.3525, 0.8234, 0.3525, 0.8077, 0.3525, 0.7921, 0.3525, 0.7765, 0.3525, 0.7609, 0.3525, 0.7452, 0.3525, 0.7296, 0.3525, 0.714, 0.3525, 0.6984, 0.3525, 0.6827, 0.3525, 0.6671, 0.3525, 0.6515, 0.3525, 0.6359, 0.3525, 0.6202, 0.1262, 0.3663, 0.3525, 0.3546, 0.3525, 0.6046, 0.3369, 0.6046, 0.3212, 0.6046, 0.3056, 0.6046, 0.29, 0.6046, 0.2744, 0.6046, 0.2587, 0.6046, 0.2431, 0.6046, 0.2275, 0.6046, 0.2119, 0.6046, 0.1962, 0.6046, 0.1806, 0.6046, 0.165, 0.6046, 0.1494, 0.6046, 0.1337, 0.6046, 0.1218, 0.5891, 0.09519, 0.5659, 0.6025, 0.3546, 0.7795, 0.4225, 0.8233, 0.4874, 0.8434, 0.5755, 0.8369, 0.6046, 0.8212, 0.6046, 0.8056, 0.6046, 0.79, 0.6046, 0.7744, 0.6046, 0.7587, 0.6046, 0.7431, 0.6046, 0.7275, 0.6046, 0.7119, 0.6046, 0.6962, 0.6046, 0.6806, 0.6046, 0.665, 0.6046, 0.6494, 0.6046, 0.6337, 0.6046, 0.6181, 0.6046, 0.6025, 0.6046, 0.6025, 0.4796])
me_cube_003.materials.append(mat_material_005)
me_cube_003.use_remesh_preserve_volume = False
me_cube_003.use_remesh_preserve_attributes = False
me_cube_003.use_mirror_vertex_groups = False
me_cube_003.update()
me_cube_004 = bpy.data.meshes.new('Cube.004')
me_cube_004.from_pydata([(-0.7395, -0.5696, -1.0), (-0.7508, -0.5696, -0.4815), (-0.3099, 0.6243, -1.0), (-0.3099, 0.2563, -0.4815), (1.0, -0.6366, -1.0), (1.0, -0.6366, -0.4815), (0.3099, 0.5272, -1.0), (0.3099, 0.5223, -0.4815), (0.0, -1.0, -0.4815), (-0.5, -1.0, -0.4815), (-0.7674, -0.9509, -0.5062), (-0.25, -1.0, -0.4815), (-0.875, -0.8351, -0.4815), (-0.625, -0.9491, -0.4815), (-0.375, -1.0, -0.4815), (-0.1304, -0.9545, -0.4591), (0.459, -0.9673, -0.4543), (0.25, -1.0, -0.4815), (0.75, -0.95, -0.4815), (0.125, -0.707, -0.4815), (0.625, -1.0, -0.4815), (0.375, -1.0, -0.4815), (0.875, -0.8093, -0.4815), (0.0, -1.0, -1.0), (0.5, -1.0, -1.0), (-0.5, -1.0, -1.0), (0.7572, -0.9285, -1.0), (-0.25, -1.0, -1.0), (0.25, -1.0, -1.0), (-0.7364, -0.9646, -0.9605), (0.875, -0.8093, -1.0), (-0.125, -1.0, -1.0), (0.375, -1.0, -1.0), (-0.625, -0.9491, -1.0), (0.633, -0.9728, -0.9954), (-0.375, -1.0, -1.0), (0.125, -0.9067, -1.0), (-0.875, -0.8351, -1.0), (0.4179, -0.05715, -0.4815), (-0.4045, -0.3043, -0.4815)], [], [(0, 1, 39, 3, 2), (2, 3, 7, 6), (6, 7, 38, 5, 4), (4, 5, 22, 18, 20, 16, 21, 17, 19, 8, 15, 11, 14, 9, 13, 10, 12, 1, 0, 37, 29, 33, 25, 35, 27, 31, 23, 36, 28, 32, 24, 34, 26, 30), (2, 6, 4, 30, 26, 34, 24, 32, 28, 36, 23, 31, 27, 35, 25, 33, 29, 37, 0), (7, 3, 39, 1, 12, 10, 13, 9, 14, 11, 15, 8, 19, 17, 21, 16, 20, 18, 22, 5, 38)])
_uv = me_cube_004.uv_layers.new(name='UVMap')
_uv.uv.foreach_set('vector', [0.3525, 0.3547, 0.6025, 0.3547, 0.6025, 0.4797, 0.6025, 0.6047, 0.3525, 0.6047, 0.3525, 0.6047, 0.6025, 0.6047, 0.6025, 0.3546, 0.3525, 0.3546, 0.3525, 0.3546, 0.6025, 0.3546, 0.6025, 0.4796, 0.6025, 0.6046, 0.3525, 0.6046, 0.3525, 0.6046, 0.6025, 0.6046, 0.6025, 0.6202, 0.6025, 0.6359, 0.6025, 0.6515, 0.6025, 0.6671, 0.6025, 0.6827, 0.6025, 0.6984, 0.6025, 0.714, 0.6025, 0.7296, 0.6025, 0.7452, 0.6025, 0.7609, 0.6025, 0.7765, 0.6025, 0.7921, 0.6025, 0.8077, 0.6025, 0.8234, 0.6025, 0.839, 0.6025, 0.8546, 0.3525, 0.8546, 0.3525, 0.839, 0.3525, 0.8234, 0.3525, 0.8077, 0.3525, 0.7921, 0.3525, 0.7765, 0.3525, 0.7609, 0.3525, 0.7452, 0.3525, 0.7296, 0.3525, 0.714, 0.3525, 0.6984, 0.3525, 0.6827, 0.3525, 0.6671, 0.3525, 0.6515, 0.3525, 0.6359, 0.3525, 0.6202, 0.1262, 0.3663, 0.3525, 0.3546, 0.3525, 0.6046, 0.3369, 0.6046, 0.3212, 0.6046, 0.3056, 0.6046, 0.29, 0.6046, 0.2744, 0.6046, 0.2587, 0.6046, 0.2431, 0.6046, 0.2275, 0.6046, 0.2119, 0.6046, 0.1962, 0.6046, 0.1806, 0.6046, 0.165, 0.6046, 0.1494, 0.6046, 0.1337, 0.6046, 0.1218, 0.5891, 0.09519, 0.5659, 0.6025, 0.3546, 0.7795, 0.4225, 0.8233, 0.4874, 0.8434, 0.5755, 0.8369, 0.6046, 0.8212, 0.6046, 0.8056, 0.6046, 0.79, 0.6046, 0.7744, 0.6046, 0.7587, 0.6046, 0.7431, 0.6046, 0.7275, 0.6046, 0.7119, 0.6046, 0.6962, 0.6046, 0.6806, 0.6046, 0.665, 0.6046, 0.6494, 0.6046, 0.6337, 0.6046, 0.6181, 0.6046, 0.6025, 0.6046, 0.6025, 0.4796])
me_cube_004.materials.append(mat_material_007)
me_cube_004.use_remesh_preserve_volume = False
me_cube_004.use_remesh_preserve_attributes = False
me_cube_004.use_mirror_vertex_groups = False
me_cube_004.update()
me_cube_005 = bpy.data.meshes.new('Cube.005')
me_cube_005.from_pydata([(-0.7395, -0.5696, -1.0), (-0.7508, -0.5696, -0.4815), (-0.3099, 0.6243, -1.0), (-0.3099, 0.2563, -0.4815), (1.0, -0.6366, -1.0), (1.0, -0.6366, -0.4815), (0.3099, 0.5272, -1.0), (0.3099, 0.5223, -0.4815), (0.0, -1.0, -0.4815), (-0.5, -1.0, -0.4815), (-0.7674, -0.9509, -0.5062), (-0.25, -1.0, -0.4815), (-0.875, -0.8351, -0.4815), (-0.625, -0.9491, -0.4815), (-0.375, -1.0, -0.4815), (-0.1304, -0.9545, -0.4591), (0.459, -0.9673, -0.4543), (0.25, -1.0, -0.4815), (0.75, -0.95, -0.4815), (0.125, -0.707, -0.4815), (0.625, -1.0, -0.4815), (0.375, -1.0, -0.4815), (0.875, -0.8093, -0.4815), (0.0, -1.0, -1.0), (0.5, -1.0, -1.0), (-0.5, -1.0, -1.0), (0.7572, -0.9285, -1.0), (-0.25, -1.0, -1.0), (0.25, -1.0, -1.0), (-0.7364, -0.9646, -0.9605), (0.875, -0.8093, -1.0), (-0.125, -1.0, -1.0), (0.375, -1.0, -1.0), (-0.625, -0.9491, -1.0), (0.633, -0.9728, -0.9954), (-0.375, -1.0, -1.0), (0.125, -0.9067, -1.0), (-0.875, -0.8351, -1.0), (0.4179, -0.05715, -0.4815), (-0.4045, -0.3043, -0.4815)], [], [(0, 1, 39, 3, 2), (2, 3, 7, 6), (6, 7, 38, 5, 4), (4, 5, 22, 18, 20, 16, 21, 17, 19, 8, 15, 11, 14, 9, 13, 10, 12, 1, 0, 37, 29, 33, 25, 35, 27, 31, 23, 36, 28, 32, 24, 34, 26, 30), (2, 6, 4, 30, 26, 34, 24, 32, 28, 36, 23, 31, 27, 35, 25, 33, 29, 37, 0), (7, 3, 39, 1, 12, 10, 13, 9, 14, 11, 15, 8, 19, 17, 21, 16, 20, 18, 22, 5, 38)])
_uv = me_cube_005.uv_layers.new(name='UVMap')
_uv.uv.foreach_set('vector', [0.3525, 0.3547, 0.6025, 0.3547, 0.6025, 0.4797, 0.6025, 0.6047, 0.3525, 0.6047, 0.3525, 0.6047, 0.6025, 0.6047, 0.6025, 0.3546, 0.3525, 0.3546, 0.3525, 0.3546, 0.6025, 0.3546, 0.6025, 0.4796, 0.6025, 0.6046, 0.3525, 0.6046, 0.3525, 0.6046, 0.6025, 0.6046, 0.6025, 0.6202, 0.6025, 0.6359, 0.6025, 0.6515, 0.6025, 0.6671, 0.6025, 0.6827, 0.6025, 0.6984, 0.6025, 0.714, 0.6025, 0.7296, 0.6025, 0.7452, 0.6025, 0.7609, 0.6025, 0.7765, 0.6025, 0.7921, 0.6025, 0.8077, 0.6025, 0.8234, 0.6025, 0.839, 0.6025, 0.8546, 0.3525, 0.8546, 0.3525, 0.839, 0.3525, 0.8234, 0.3525, 0.8077, 0.3525, 0.7921, 0.3525, 0.7765, 0.3525, 0.7609, 0.3525, 0.7452, 0.3525, 0.7296, 0.3525, 0.714, 0.3525, 0.6984, 0.3525, 0.6827, 0.3525, 0.6671, 0.3525, 0.6515, 0.3525, 0.6359, 0.3525, 0.6202, 0.1262, 0.3663, 0.3525, 0.3546, 0.3525, 0.6046, 0.3369, 0.6046, 0.3212, 0.6046, 0.3056, 0.6046, 0.29, 0.6046, 0.2744, 0.6046, 0.2587, 0.6046, 0.2431, 0.6046, 0.2275, 0.6046, 0.2119, 0.6046, 0.1962, 0.6046, 0.1806, 0.6046, 0.165, 0.6046, 0.1494, 0.6046, 0.1337, 0.6046, 0.1218, 0.5891, 0.09519, 0.5659, 0.6025, 0.3546, 0.7795, 0.4225, 0.8233, 0.4874, 0.8434, 0.5755, 0.8369, 0.6046, 0.8212, 0.6046, 0.8056, 0.6046, 0.79, 0.6046, 0.7744, 0.6046, 0.7587, 0.6046, 0.7431, 0.6046, 0.7275, 0.6046, 0.7119, 0.6046, 0.6962, 0.6046, 0.6806, 0.6046, 0.665, 0.6046, 0.6494, 0.6046, 0.6337, 0.6046, 0.6181, 0.6046, 0.6025, 0.6046, 0.6025, 0.4796])
me_cube_005.materials.append(mat_material_008)
me_cube_005.use_remesh_preserve_volume = False
me_cube_005.use_remesh_preserve_attributes = False
me_cube_005.use_mirror_vertex_groups = False
me_cube_005.update()
me_cube_007 = bpy.data.meshes.new('Cube.007')
me_cube_007.from_pydata([(-0.7395, -0.5696, -1.0), (-0.7508, -0.5696, -0.4815), (-0.3099, 0.6243, -1.0), (-0.3099, 0.2563, -0.4815), (1.0, -0.6366, -1.0), (1.0, -0.6366, -0.4815), (0.3099, 0.5272, -1.0), (0.3099, 0.5223, -0.4815), (0.0, -1.0, -0.4815), (-0.5, -1.0, -0.4815), (-0.7674, -0.9509, -0.5062), (-0.25, -1.0, -0.4815), (-0.875, -0.8351, -0.4815), (-0.625, -0.9491, -0.4815), (-0.375, -1.0, -0.4815), (-0.1304, -0.9545, -0.4591), (0.459, -0.9673, -0.4543), (0.25, -1.0, -0.4815), (0.75, -0.95, -0.4815), (0.125, -0.707, -0.4815), (0.625, -1.0, -0.4815), (0.375, -1.0, -0.4815), (0.875, -0.8093, -0.4815), (0.0, -1.0, -1.0), (0.5, -1.0, -1.0), (-0.5, -1.0, -1.0), (0.7572, -0.9285, -1.0), (-0.25, -1.0, -1.0), (0.25, -1.0, -1.0), (-0.7364, -0.9646, -0.9605), (0.875, -0.8093, -1.0), (-0.125, -1.0, -1.0), (0.375, -1.0, -1.0), (-0.625, -0.9491, -1.0), (0.633, -0.9728, -0.9954), (-0.375, -1.0, -1.0), (0.125, -0.9067, -1.0), (-0.875, -0.8351, -1.0), (0.4179, -0.05715, -0.4815), (-0.4045, -0.3043, -0.4815)], [], [(0, 1, 39, 3, 2), (2, 3, 7, 6), (6, 7, 38, 5, 4), (4, 5, 22, 18, 20, 16, 21, 17, 19, 8, 15, 11, 14, 9, 13, 10, 12, 1, 0, 37, 29, 33, 25, 35, 27, 31, 23, 36, 28, 32, 24, 34, 26, 30), (2, 6, 4, 30, 26, 34, 24, 32, 28, 36, 23, 31, 27, 35, 25, 33, 29, 37, 0), (7, 3, 39, 1, 12, 10, 13, 9, 14, 11, 15, 8, 19, 17, 21, 16, 20, 18, 22, 5, 38)])
_uv = me_cube_007.uv_layers.new(name='UVMap')
_uv.uv.foreach_set('vector', [0.3525, 0.3547, 0.6025, 0.3547, 0.6025, 0.4797, 0.6025, 0.6047, 0.3525, 0.6047, 0.3525, 0.6047, 0.6025, 0.6047, 0.6025, 0.3546, 0.3525, 0.3546, 0.3525, 0.3546, 0.6025, 0.3546, 0.6025, 0.4796, 0.6025, 0.6046, 0.3525, 0.6046, 0.3525, 0.6046, 0.6025, 0.6046, 0.6025, 0.6202, 0.6025, 0.6359, 0.6025, 0.6515, 0.6025, 0.6671, 0.6025, 0.6827, 0.6025, 0.6984, 0.6025, 0.714, 0.6025, 0.7296, 0.6025, 0.7452, 0.6025, 0.7609, 0.6025, 0.7765, 0.6025, 0.7921, 0.6025, 0.8077, 0.6025, 0.8234, 0.6025, 0.839, 0.6025, 0.8546, 0.3525, 0.8546, 0.3525, 0.839, 0.3525, 0.8234, 0.3525, 0.8077, 0.3525, 0.7921, 0.3525, 0.7765, 0.3525, 0.7609, 0.3525, 0.7452, 0.3525, 0.7296, 0.3525, 0.714, 0.3525, 0.6984, 0.3525, 0.6827, 0.3525, 0.6671, 0.3525, 0.6515, 0.3525, 0.6359, 0.3525, 0.6202, 0.1262, 0.3663, 0.3525, 0.3546, 0.3525, 0.6046, 0.3369, 0.6046, 0.3212, 0.6046, 0.3056, 0.6046, 0.29, 0.6046, 0.2744, 0.6046, 0.2587, 0.6046, 0.2431, 0.6046, 0.2275, 0.6046, 0.2119, 0.6046, 0.1962, 0.6046, 0.1806, 0.6046, 0.165, 0.6046, 0.1494, 0.6046, 0.1337, 0.6046, 0.1218, 0.5891, 0.09519, 0.5659, 0.6025, 0.3546, 0.7795, 0.4225, 0.8233, 0.4874, 0.8434, 0.5755, 0.8369, 0.6046, 0.8212, 0.6046, 0.8056, 0.6046, 0.79, 0.6046, 0.7744, 0.6046, 0.7587, 0.6046, 0.7431, 0.6046, 0.7275, 0.6046, 0.7119, 0.6046, 0.6962, 0.6046, 0.6806, 0.6046, 0.665, 0.6046, 0.6494, 0.6046, 0.6337, 0.6046, 0.6181, 0.6046, 0.6025, 0.6046, 0.6025, 0.4796])
me_cube_007.materials.append(mat_material_009)
me_cube_007.use_remesh_preserve_volume = False
me_cube_007.use_remesh_preserve_attributes = False
me_cube_007.use_mirror_vertex_groups = False
me_cube_007.update()
me_cube_008 = bpy.data.meshes.new('Cube.008')
me_cube_008.from_pydata([(-0.7395, -0.5696, -1.0), (-0.7508, -0.5696, -0.4815), (-0.3099, 0.6243, -1.0), (-0.3099, 0.2563, -0.4815), (1.0, -0.6366, -1.0), (1.0, -0.6366, -0.4815), (0.3099, 0.5272, -1.0), (0.3099, 0.5223, -0.4815), (0.0, -1.0, -0.4815), (-0.5, -1.0, -0.4815), (-0.7674, -0.9509, -0.5062), (-0.25, -1.0, -0.4815), (-0.875, -0.8351, -0.4815), (-0.625, -0.9491, -0.4815), (-0.375, -1.0, -0.4815), (-0.1304, -0.9545, -0.4591), (0.459, -0.9673, -0.4543), (0.25, -1.0, -0.4815), (0.75, -0.95, -0.4815), (0.125, -0.707, -0.4815), (0.625, -1.0, -0.4815), (0.375, -1.0, -0.4815), (0.875, -0.8093, -0.4815), (0.0, -1.0, -1.0), (0.5, -1.0, -1.0), (-0.5, -1.0, -1.0), (0.7572, -0.9285, -1.0), (-0.25, -1.0, -1.0), (0.25, -1.0, -1.0), (-0.7364, -0.9646, -0.9605), (0.875, -0.8093, -1.0), (-0.125, -1.0, -1.0), (0.375, -1.0, -1.0), (-0.625, -0.9491, -1.0), (0.633, -0.9728, -0.9954), (-0.375, -1.0, -1.0), (0.125, -0.9067, -1.0), (-0.875, -0.8351, -1.0), (0.4179, -0.05715, -0.4815), (-0.4045, -0.3043, -0.4815)], [], [(0, 1, 39, 3, 2), (2, 3, 7, 6), (6, 7, 38, 5, 4), (4, 5, 22, 18, 20, 16, 21, 17, 19, 8, 15, 11, 14, 9, 13, 10, 12, 1, 0, 37, 29, 33, 25, 35, 27, 31, 23, 36, 28, 32, 24, 34, 26, 30), (2, 6, 4, 30, 26, 34, 24, 32, 28, 36, 23, 31, 27, 35, 25, 33, 29, 37, 0), (7, 3, 39, 1, 12, 10, 13, 9, 14, 11, 15, 8, 19, 17, 21, 16, 20, 18, 22, 5, 38)])
_uv = me_cube_008.uv_layers.new(name='UVMap')
_uv.uv.foreach_set('vector', [0.3525, 0.3547, 0.6025, 0.3547, 0.6025, 0.4797, 0.6025, 0.6047, 0.3525, 0.6047, 0.3525, 0.6047, 0.6025, 0.6047, 0.6025, 0.3546, 0.3525, 0.3546, 0.3525, 0.3546, 0.6025, 0.3546, 0.6025, 0.4796, 0.6025, 0.6046, 0.3525, 0.6046, 0.3525, 0.6046, 0.6025, 0.6046, 0.6025, 0.6202, 0.6025, 0.6359, 0.6025, 0.6515, 0.6025, 0.6671, 0.6025, 0.6827, 0.6025, 0.6984, 0.6025, 0.714, 0.6025, 0.7296, 0.6025, 0.7452, 0.6025, 0.7609, 0.6025, 0.7765, 0.6025, 0.7921, 0.6025, 0.8077, 0.6025, 0.8234, 0.6025, 0.839, 0.6025, 0.8546, 0.3525, 0.8546, 0.3525, 0.839, 0.3525, 0.8234, 0.3525, 0.8077, 0.3525, 0.7921, 0.3525, 0.7765, 0.3525, 0.7609, 0.3525, 0.7452, 0.3525, 0.7296, 0.3525, 0.714, 0.3525, 0.6984, 0.3525, 0.6827, 0.3525, 0.6671, 0.3525, 0.6515, 0.3525, 0.6359, 0.3525, 0.6202, 0.1262, 0.3663, 0.3525, 0.3546, 0.3525, 0.6046, 0.3369, 0.6046, 0.3212, 0.6046, 0.3056, 0.6046, 0.29, 0.6046, 0.2744, 0.6046, 0.2587, 0.6046, 0.2431, 0.6046, 0.2275, 0.6046, 0.2119, 0.6046, 0.1962, 0.6046, 0.1806, 0.6046, 0.165, 0.6046, 0.1494, 0.6046, 0.1337, 0.6046, 0.1218, 0.5891, 0.09519, 0.5659, 0.6025, 0.3546, 0.7795, 0.4225, 0.8233, 0.4874, 0.8434, 0.5755, 0.8369, 0.6046, 0.8212, 0.6046, 0.8056, 0.6046, 0.79, 0.6046, 0.7744, 0.6046, 0.7587, 0.6046, 0.7431, 0.6046, 0.7275, 0.6046, 0.7119, 0.6046, 0.6962, 0.6046, 0.6806, 0.6046, 0.665, 0.6046, 0.6494, 0.6046, 0.6337, 0.6046, 0.6181, 0.6046, 0.6025, 0.6046, 0.6025, 0.4796])
me_cube_008.materials.append(mat_material_010)
me_cube_008.use_remesh_preserve_volume = False
me_cube_008.use_remesh_preserve_attributes = False
me_cube_008.use_mirror_vertex_groups = False
me_cube_008.update()
me_cube_009 = bpy.data.meshes.new('Cube.009')
me_cube_009.from_pydata([(-0.7395, -0.5696, -1.0), (-0.7508, -0.5696, -0.4815), (-0.3099, 0.6243, -1.0), (-0.3099, 0.2563, -0.4815), (1.0, -0.6366, -1.0), (1.0, -0.6366, -0.4815), (0.3099, 0.5272, -1.0), (0.3099, 0.5223, -0.4815), (0.0, -1.0, -0.4815), (-0.5, -1.0, -0.4815), (-0.7674, -0.9509, -0.5062), (-0.25, -1.0, -0.4815), (-0.875, -0.8351, -0.4815), (-0.625, -0.9491, -0.4815), (-0.375, -1.0, -0.4815), (-0.1304, -0.9545, -0.4591), (0.459, -0.9673, -0.4543), (0.25, -1.0, -0.4815), (0.75, -0.95, -0.4815), (0.125, -0.707, -0.4815), (0.625, -1.0, -0.4815), (0.375, -1.0, -0.4815), (0.875, -0.8093, -0.4815), (0.0, -1.0, -1.0), (0.5, -1.0, -1.0), (-0.5, -1.0, -1.0), (0.7572, -0.9285, -1.0), (-0.25, -1.0, -1.0), (0.25, -1.0, -1.0), (-0.7364, -0.9646, -0.9605), (0.875, -0.8093, -1.0), (-0.125, -1.0, -1.0), (0.375, -1.0, -1.0), (-0.625, -0.9491, -1.0), (0.633, -0.9728, -0.9954), (-0.375, -1.0, -1.0), (0.125, -0.9067, -1.0), (-0.875, -0.8351, -1.0), (0.4179, -0.05715, -0.4815), (-0.4045, -0.3043, -0.4815)], [], [(0, 1, 39, 3, 2), (2, 3, 7, 6), (6, 7, 38, 5, 4), (4, 5, 22, 18, 20, 16, 21, 17, 19, 8, 15, 11, 14, 9, 13, 10, 12, 1, 0, 37, 29, 33, 25, 35, 27, 31, 23, 36, 28, 32, 24, 34, 26, 30), (2, 6, 4, 30, 26, 34, 24, 32, 28, 36, 23, 31, 27, 35, 25, 33, 29, 37, 0), (7, 3, 39, 1, 12, 10, 13, 9, 14, 11, 15, 8, 19, 17, 21, 16, 20, 18, 22, 5, 38)])
_uv = me_cube_009.uv_layers.new(name='UVMap')
_uv.uv.foreach_set('vector', [0.3525, 0.3547, 0.6025, 0.3547, 0.6025, 0.4797, 0.6025, 0.6047, 0.3525, 0.6047, 0.3525, 0.6047, 0.6025, 0.6047, 0.6025, 0.3546, 0.3525, 0.3546, 0.3525, 0.3546, 0.6025, 0.3546, 0.6025, 0.4796, 0.6025, 0.6046, 0.3525, 0.6046, 0.3525, 0.6046, 0.6025, 0.6046, 0.6025, 0.6202, 0.6025, 0.6359, 0.6025, 0.6515, 0.6025, 0.6671, 0.6025, 0.6827, 0.6025, 0.6984, 0.6025, 0.714, 0.6025, 0.7296, 0.6025, 0.7452, 0.6025, 0.7609, 0.6025, 0.7765, 0.6025, 0.7921, 0.6025, 0.8077, 0.6025, 0.8234, 0.6025, 0.839, 0.6025, 0.8546, 0.3525, 0.8546, 0.3525, 0.839, 0.3525, 0.8234, 0.3525, 0.8077, 0.3525, 0.7921, 0.3525, 0.7765, 0.3525, 0.7609, 0.3525, 0.7452, 0.3525, 0.7296, 0.3525, 0.714, 0.3525, 0.6984, 0.3525, 0.6827, 0.3525, 0.6671, 0.3525, 0.6515, 0.3525, 0.6359, 0.3525, 0.6202, 0.1262, 0.3663, 0.3525, 0.3546, 0.3525, 0.6046, 0.3369, 0.6046, 0.3212, 0.6046, 0.3056, 0.6046, 0.29, 0.6046, 0.2744, 0.6046, 0.2587, 0.6046, 0.2431, 0.6046, 0.2275, 0.6046, 0.2119, 0.6046, 0.1962, 0.6046, 0.1806, 0.6046, 0.165, 0.6046, 0.1494, 0.6046, 0.1337, 0.6046, 0.1218, 0.5891, 0.09519, 0.5659, 0.6025, 0.3546, 0.7795, 0.4225, 0.8233, 0.4874, 0.8434, 0.5755, 0.8369, 0.6046, 0.8212, 0.6046, 0.8056, 0.6046, 0.79, 0.6046, 0.7744, 0.6046, 0.7587, 0.6046, 0.7431, 0.6046, 0.7275, 0.6046, 0.7119, 0.6046, 0.6962, 0.6046, 0.6806, 0.6046, 0.665, 0.6046, 0.6494, 0.6046, 0.6337, 0.6046, 0.6181, 0.6046, 0.6025, 0.6046, 0.6025, 0.4796])
me_cube_009.materials.append(mat_material_011)
me_cube_009.use_remesh_preserve_volume = False
me_cube_009.use_remesh_preserve_attributes = False
me_cube_009.use_mirror_vertex_groups = False
me_cube_009.update()
me_cube_010 = bpy.data.meshes.new('Cube.010')
me_cube_010.from_pydata([(-0.7395, -0.5696, -1.0), (-0.7508, -0.5696, -0.4815), (-0.3099, 0.6243, -1.0), (-0.3099, 0.2563, -0.4815), (1.0, -0.6366, -1.0), (1.0, -0.6366, -0.4815), (0.3099, 0.5272, -1.0), (0.3099, 0.5223, -0.4815), (0.0, -1.0, -0.4815), (-0.5, -1.0, -0.4815), (-0.7674, -0.9509, -0.5062), (-0.25, -1.0, -0.4815), (-0.875, -0.8351, -0.4815), (-0.625, -0.9491, -0.4815), (-0.375, -1.0, -0.4815), (-0.1304, -0.9545, -0.4591), (0.459, -0.9673, -0.4543), (0.25, -1.0, -0.4815), (0.75, -0.95, -0.4815), (0.125, -0.707, -0.4815), (0.625, -1.0, -0.4815), (0.375, -1.0, -0.4815), (0.875, -0.8093, -0.4815), (0.0, -1.0, -1.0), (0.5, -1.0, -1.0), (-0.5, -1.0, -1.0), (0.7572, -0.9285, -1.0), (-0.25, -1.0, -1.0), (0.25, -1.0, -1.0), (-0.7364, -0.9646, -0.9605), (0.875, -0.8093, -1.0), (-0.125, -1.0, -1.0), (0.375, -1.0, -1.0), (-0.625, -0.9491, -1.0), (0.633, -0.9728, -0.9954), (-0.375, -1.0, -1.0), (0.125, -0.9067, -1.0), (-0.875, -0.8351, -1.0), (0.4179, -0.05715, -0.4815), (-0.4045, -0.3043, -0.4815)], [], [(0, 1, 39, 3, 2), (2, 3, 7, 6), (6, 7, 38, 5, 4), (4, 5, 22, 18, 20, 16, 21, 17, 19, 8, 15, 11, 14, 9, 13, 10, 12, 1, 0, 37, 29, 33, 25, 35, 27, 31, 23, 36, 28, 32, 24, 34, 26, 30), (2, 6, 4, 30, 26, 34, 24, 32, 28, 36, 23, 31, 27, 35, 25, 33, 29, 37, 0), (7, 3, 39, 1, 12, 10, 13, 9, 14, 11, 15, 8, 19, 17, 21, 16, 20, 18, 22, 5, 38)])
_uv = me_cube_010.uv_layers.new(name='UVMap')
_uv.uv.foreach_set('vector', [0.3525, 0.3547, 0.6025, 0.3547, 0.6025, 0.4797, 0.6025, 0.6047, 0.3525, 0.6047, 0.3525, 0.6047, 0.6025, 0.6047, 0.6025, 0.3546, 0.3525, 0.3546, 0.3525, 0.3546, 0.6025, 0.3546, 0.6025, 0.4796, 0.6025, 0.6046, 0.3525, 0.6046, 0.3525, 0.6046, 0.6025, 0.6046, 0.6025, 0.6202, 0.6025, 0.6359, 0.6025, 0.6515, 0.6025, 0.6671, 0.6025, 0.6827, 0.6025, 0.6984, 0.6025, 0.714, 0.6025, 0.7296, 0.6025, 0.7452, 0.6025, 0.7609, 0.6025, 0.7765, 0.6025, 0.7921, 0.6025, 0.8077, 0.6025, 0.8234, 0.6025, 0.839, 0.6025, 0.8546, 0.3525, 0.8546, 0.3525, 0.839, 0.3525, 0.8234, 0.3525, 0.8077, 0.3525, 0.7921, 0.3525, 0.7765, 0.3525, 0.7609, 0.3525, 0.7452, 0.3525, 0.7296, 0.3525, 0.714, 0.3525, 0.6984, 0.3525, 0.6827, 0.3525, 0.6671, 0.3525, 0.6515, 0.3525, 0.6359, 0.3525, 0.6202, 0.1262, 0.3663, 0.3525, 0.3546, 0.3525, 0.6046, 0.3369, 0.6046, 0.3212, 0.6046, 0.3056, 0.6046, 0.29, 0.6046, 0.2744, 0.6046, 0.2587, 0.6046, 0.2431, 0.6046, 0.2275, 0.6046, 0.2119, 0.6046, 0.1962, 0.6046, 0.1806, 0.6046, 0.165, 0.6046, 0.1494, 0.6046, 0.1337, 0.6046, 0.1218, 0.5891, 0.09519, 0.5659, 0.6025, 0.3546, 0.7795, 0.4225, 0.8233, 0.4874, 0.8434, 0.5755, 0.8369, 0.6046, 0.8212, 0.6046, 0.8056, 0.6046, 0.79, 0.6046, 0.7744, 0.6046, 0.7587, 0.6046, 0.7431, 0.6046, 0.7275, 0.6046, 0.7119, 0.6046, 0.6962, 0.6046, 0.6806, 0.6046, 0.665, 0.6046, 0.6494, 0.6046, 0.6337, 0.6046, 0.6181, 0.6046, 0.6025, 0.6046, 0.6025, 0.4796])
me_cube_010.materials.append(mat_material_012)
me_cube_010.use_remesh_preserve_volume = False
me_cube_010.use_remesh_preserve_attributes = False
me_cube_010.use_mirror_vertex_groups = False
me_cube_010.update()
me_cube_011 = bpy.data.meshes.new('Cube.011')
me_cube_011.from_pydata([(-0.7395, -0.5696, -1.0), (-0.7508, -0.5696, -0.4815), (-0.3099, 0.6243, -1.0), (-0.3099, 0.2563, -0.4815), (1.0, -0.6366, -1.0), (1.0, -0.6366, -0.4815), (0.3099, 0.5272, -1.0), (0.3099, 0.5223, -0.4815), (0.0, -1.0, -0.4815), (-0.5, -1.0, -0.4815), (-0.7674, -0.9509, -0.5062), (-0.25, -1.0, -0.4815), (-0.875, -0.8351, -0.4815), (-0.625, -0.9491, -0.4815), (-0.375, -1.0, -0.4815), (-0.1304, -0.9545, -0.4591), (0.459, -0.9673, -0.4543), (0.25, -1.0, -0.4815), (0.75, -0.95, -0.4815), (0.125, -0.707, -0.4815), (0.625, -1.0, -0.4815), (0.375, -1.0, -0.4815), (0.875, -0.8093, -0.4815), (0.0, -1.0, -1.0), (0.5, -1.0, -1.0), (-0.5, -1.0, -1.0), (0.7572, -0.9285, -1.0), (-0.25, -1.0, -1.0), (0.25, -1.0, -1.0), (-0.7364, -0.9646, -0.9605), (0.875, -0.8093, -1.0), (-0.125, -1.0, -1.0), (0.375, -1.0, -1.0), (-0.625, -0.9491, -1.0), (0.633, -0.9728, -0.9954), (-0.375, -1.0, -1.0), (0.125, -0.9067, -1.0), (-0.875, -0.8351, -1.0), (0.4179, -0.05715, -0.4815), (-0.4045, -0.3043, -0.4815)], [], [(0, 1, 39, 3, 2), (2, 3, 7, 6), (6, 7, 38, 5, 4), (4, 5, 22, 18, 20, 16, 21, 17, 19, 8, 15, 11, 14, 9, 13, 10, 12, 1, 0, 37, 29, 33, 25, 35, 27, 31, 23, 36, 28, 32, 24, 34, 26, 30), (2, 6, 4, 30, 26, 34, 24, 32, 28, 36, 23, 31, 27, 35, 25, 33, 29, 37, 0), (7, 3, 39, 1, 12, 10, 13, 9, 14, 11, 15, 8, 19, 17, 21, 16, 20, 18, 22, 5, 38)])
_uv = me_cube_011.uv_layers.new(name='UVMap')
_uv.uv.foreach_set('vector', [0.3525, 0.3547, 0.6025, 0.3547, 0.6025, 0.4797, 0.6025, 0.6047, 0.3525, 0.6047, 0.3525, 0.6047, 0.6025, 0.6047, 0.6025, 0.3546, 0.3525, 0.3546, 0.3525, 0.3546, 0.6025, 0.3546, 0.6025, 0.4796, 0.6025, 0.6046, 0.3525, 0.6046, 0.3525, 0.6046, 0.6025, 0.6046, 0.6025, 0.6202, 0.6025, 0.6359, 0.6025, 0.6515, 0.6025, 0.6671, 0.6025, 0.6827, 0.6025, 0.6984, 0.6025, 0.714, 0.6025, 0.7296, 0.6025, 0.7452, 0.6025, 0.7609, 0.6025, 0.7765, 0.6025, 0.7921, 0.6025, 0.8077, 0.6025, 0.8234, 0.6025, 0.839, 0.6025, 0.8546, 0.3525, 0.8546, 0.3525, 0.839, 0.3525, 0.8234, 0.3525, 0.8077, 0.3525, 0.7921, 0.3525, 0.7765, 0.3525, 0.7609, 0.3525, 0.7452, 0.3525, 0.7296, 0.3525, 0.714, 0.3525, 0.6984, 0.3525, 0.6827, 0.3525, 0.6671, 0.3525, 0.6515, 0.3525, 0.6359, 0.3525, 0.6202, 0.1262, 0.3663, 0.3525, 0.3546, 0.3525, 0.6046, 0.3369, 0.6046, 0.3212, 0.6046, 0.3056, 0.6046, 0.29, 0.6046, 0.2744, 0.6046, 0.2587, 0.6046, 0.2431, 0.6046, 0.2275, 0.6046, 0.2119, 0.6046, 0.1962, 0.6046, 0.1806, 0.6046, 0.165, 0.6046, 0.1494, 0.6046, 0.1337, 0.6046, 0.1218, 0.5891, 0.09519, 0.5659, 0.6025, 0.3546, 0.7795, 0.4225, 0.8233, 0.4874, 0.8434, 0.5755, 0.8369, 0.6046, 0.8212, 0.6046, 0.8056, 0.6046, 0.79, 0.6046, 0.7744, 0.6046, 0.7587, 0.6046, 0.7431, 0.6046, 0.7275, 0.6046, 0.7119, 0.6046, 0.6962, 0.6046, 0.6806, 0.6046, 0.665, 0.6046, 0.6494, 0.6046, 0.6337, 0.6046, 0.6181, 0.6046, 0.6025, 0.6046, 0.6025, 0.4796])
me_cube_011.materials.append(mat_material_013)
me_cube_011.use_remesh_preserve_volume = False
me_cube_011.use_remesh_preserve_attributes = False
me_cube_011.use_mirror_vertex_groups = False
me_cube_011.update()
me_cube_012 = bpy.data.meshes.new('Cube.012')
me_cube_012.from_pydata([(-0.7395, -0.5696, -1.0), (-0.7508, -0.5696, -0.4815), (-0.3099, 0.6243, -1.0), (-0.3099, 0.2563, -0.4815), (1.0, -0.6366, -1.0), (1.0, -0.6366, -0.4815), (0.3099, 0.5272, -1.0), (0.3099, 0.5223, -0.4815), (0.0, -1.0, -0.4815), (-0.5, -1.0, -0.4815), (-0.7674, -0.9509, -0.5062), (-0.25, -1.0, -0.4815), (-0.875, -0.8351, -0.4815), (-0.625, -0.9491, -0.4815), (-0.375, -1.0, -0.4815), (-0.1304, -0.9545, -0.4591), (0.459, -0.9673, -0.4543), (0.25, -1.0, -0.4815), (0.75, -0.95, -0.4815), (0.125, -0.707, -0.4815), (0.625, -1.0, -0.4815), (0.375, -1.0, -0.4815), (0.875, -0.8093, -0.4815), (0.0, -1.0, -1.0), (0.5, -1.0, -1.0), (-0.5, -1.0, -1.0), (0.7572, -0.9285, -1.0), (-0.25, -1.0, -1.0), (0.25, -1.0, -1.0), (-0.7364, -0.9646, -0.9605), (0.875, -0.8093, -1.0), (-0.125, -1.0, -1.0), (0.375, -1.0, -1.0), (-0.625, -0.9491, -1.0), (0.633, -0.9728, -0.9954), (-0.375, -1.0, -1.0), (0.125, -0.9067, -1.0), (-0.875, -0.8351, -1.0), (0.4179, -0.05715, -0.4815), (-0.4045, -0.3043, -0.4815)], [], [(0, 1, 39, 3, 2), (2, 3, 7, 6), (6, 7, 38, 5, 4), (4, 5, 22, 18, 20, 16, 21, 17, 19, 8, 15, 11, 14, 9, 13, 10, 12, 1, 0, 37, 29, 33, 25, 35, 27, 31, 23, 36, 28, 32, 24, 34, 26, 30), (2, 6, 4, 30, 26, 34, 24, 32, 28, 36, 23, 31, 27, 35, 25, 33, 29, 37, 0), (7, 3, 39, 1, 12, 10, 13, 9, 14, 11, 15, 8, 19, 17, 21, 16, 20, 18, 22, 5, 38)])
_uv = me_cube_012.uv_layers.new(name='UVMap')
_uv.uv.foreach_set('vector', [0.3525, 0.3547, 0.6025, 0.3547, 0.6025, 0.4797, 0.6025, 0.6047, 0.3525, 0.6047, 0.3525, 0.6047, 0.6025, 0.6047, 0.6025, 0.3546, 0.3525, 0.3546, 0.3525, 0.3546, 0.6025, 0.3546, 0.6025, 0.4796, 0.6025, 0.6046, 0.3525, 0.6046, 0.3525, 0.6046, 0.6025, 0.6046, 0.6025, 0.6202, 0.6025, 0.6359, 0.6025, 0.6515, 0.6025, 0.6671, 0.6025, 0.6827, 0.6025, 0.6984, 0.6025, 0.714, 0.6025, 0.7296, 0.6025, 0.7452, 0.6025, 0.7609, 0.6025, 0.7765, 0.6025, 0.7921, 0.6025, 0.8077, 0.6025, 0.8234, 0.6025, 0.839, 0.6025, 0.8546, 0.3525, 0.8546, 0.3525, 0.839, 0.3525, 0.8234, 0.3525, 0.8077, 0.3525, 0.7921, 0.3525, 0.7765, 0.3525, 0.7609, 0.3525, 0.7452, 0.3525, 0.7296, 0.3525, 0.714, 0.3525, 0.6984, 0.3525, 0.6827, 0.3525, 0.6671, 0.3525, 0.6515, 0.3525, 0.6359, 0.3525, 0.6202, 0.1262, 0.3663, 0.3525, 0.3546, 0.3525, 0.6046, 0.3369, 0.6046, 0.3212, 0.6046, 0.3056, 0.6046, 0.29, 0.6046, 0.2744, 0.6046, 0.2587, 0.6046, 0.2431, 0.6046, 0.2275, 0.6046, 0.2119, 0.6046, 0.1962, 0.6046, 0.1806, 0.6046, 0.165, 0.6046, 0.1494, 0.6046, 0.1337, 0.6046, 0.1218, 0.5891, 0.09519, 0.5659, 0.6025, 0.3546, 0.7795, 0.4225, 0.8233, 0.4874, 0.8434, 0.5755, 0.8369, 0.6046, 0.8212, 0.6046, 0.8056, 0.6046, 0.79, 0.6046, 0.7744, 0.6046, 0.7587, 0.6046, 0.7431, 0.6046, 0.7275, 0.6046, 0.7119, 0.6046, 0.6962, 0.6046, 0.6806, 0.6046, 0.665, 0.6046, 0.6494, 0.6046, 0.6337, 0.6046, 0.6181, 0.6046, 0.6025, 0.6046, 0.6025, 0.4796])
me_cube_012.materials.append(mat_material_014)
me_cube_012.use_remesh_preserve_volume = False
me_cube_012.use_remesh_preserve_attributes = False
me_cube_012.use_mirror_vertex_groups = False
me_cube_012.update()
me_cube_013 = bpy.data.meshes.new('Cube.013')
me_cube_013.from_pydata([(-0.7395, -0.5696, -1.0), (-0.7508, -0.5696, -0.4815), (-0.3099, 0.6243, -1.0), (-0.3099, 0.2563, -0.4815), (1.0, -0.6366, -1.0), (1.0, -0.6366, -0.4815), (0.3099, 0.5272, -1.0), (0.3099, 0.5223, -0.4815), (0.0, -1.0, -0.4815), (-0.5, -1.0, -0.4815), (-0.7674, -0.9509, -0.5062), (-0.25, -1.0, -0.4815), (-0.875, -0.8351, -0.4815), (-0.625, -0.9491, -0.4815), (-0.375, -1.0, -0.4815), (-0.1304, -0.9545, -0.4591), (0.459, -0.9673, -0.4543), (0.25, -1.0, -0.4815), (0.75, -0.95, -0.4815), (0.125, -0.707, -0.4815), (0.625, -1.0, -0.4815), (0.375, -1.0, -0.4815), (0.875, -0.8093, -0.4815), (0.0, -1.0, -1.0), (0.5, -1.0, -1.0), (-0.5, -1.0, -1.0), (0.7572, -0.9285, -1.0), (-0.25, -1.0, -1.0), (0.25, -1.0, -1.0), (-0.7364, -0.9646, -0.9605), (0.875, -0.8093, -1.0), (-0.125, -1.0, -1.0), (0.375, -1.0, -1.0), (-0.625, -0.9491, -1.0), (0.633, -0.9728, -0.9954), (-0.375, -1.0, -1.0), (0.125, -0.9067, -1.0), (-0.875, -0.8351, -1.0), (0.4179, -0.05715, -0.4815), (-0.4045, -0.3043, -0.4815)], [], [(0, 1, 39, 3, 2), (2, 3, 7, 6), (6, 7, 38, 5, 4), (4, 5, 22, 18, 20, 16, 21, 17, 19, 8, 15, 11, 14, 9, 13, 10, 12, 1, 0, 37, 29, 33, 25, 35, 27, 31, 23, 36, 28, 32, 24, 34, 26, 30), (2, 6, 4, 30, 26, 34, 24, 32, 28, 36, 23, 31, 27, 35, 25, 33, 29, 37, 0), (7, 3, 39, 1, 12, 10, 13, 9, 14, 11, 15, 8, 19, 17, 21, 16, 20, 18, 22, 5, 38)])
_uv = me_cube_013.uv_layers.new(name='UVMap')
_uv.uv.foreach_set('vector', [0.3525, 0.3547, 0.6025, 0.3547, 0.6025, 0.4797, 0.6025, 0.6047, 0.3525, 0.6047, 0.3525, 0.6047, 0.6025, 0.6047, 0.6025, 0.3546, 0.3525, 0.3546, 0.3525, 0.3546, 0.6025, 0.3546, 0.6025, 0.4796, 0.6025, 0.6046, 0.3525, 0.6046, 0.3525, 0.6046, 0.6025, 0.6046, 0.6025, 0.6202, 0.6025, 0.6359, 0.6025, 0.6515, 0.6025, 0.6671, 0.6025, 0.6827, 0.6025, 0.6984, 0.6025, 0.714, 0.6025, 0.7296, 0.6025, 0.7452, 0.6025, 0.7609, 0.6025, 0.7765, 0.6025, 0.7921, 0.6025, 0.8077, 0.6025, 0.8234, 0.6025, 0.839, 0.6025, 0.8546, 0.3525, 0.8546, 0.3525, 0.839, 0.3525, 0.8234, 0.3525, 0.8077, 0.3525, 0.7921, 0.3525, 0.7765, 0.3525, 0.7609, 0.3525, 0.7452, 0.3525, 0.7296, 0.3525, 0.714, 0.3525, 0.6984, 0.3525, 0.6827, 0.3525, 0.6671, 0.3525, 0.6515, 0.3525, 0.6359, 0.3525, 0.6202, 0.1262, 0.3663, 0.3525, 0.3546, 0.3525, 0.6046, 0.3369, 0.6046, 0.3212, 0.6046, 0.3056, 0.6046, 0.29, 0.6046, 0.2744, 0.6046, 0.2587, 0.6046, 0.2431, 0.6046, 0.2275, 0.6046, 0.2119, 0.6046, 0.1962, 0.6046, 0.1806, 0.6046, 0.165, 0.6046, 0.1494, 0.6046, 0.1337, 0.6046, 0.1218, 0.5891, 0.09519, 0.5659, 0.6025, 0.3546, 0.7795, 0.4225, 0.8233, 0.4874, 0.8434, 0.5755, 0.8369, 0.6046, 0.8212, 0.6046, 0.8056, 0.6046, 0.79, 0.6046, 0.7744, 0.6046, 0.7587, 0.6046, 0.7431, 0.6046, 0.7275, 0.6046, 0.7119, 0.6046, 0.6962, 0.6046, 0.6806, 0.6046, 0.665, 0.6046, 0.6494, 0.6046, 0.6337, 0.6046, 0.6181, 0.6046, 0.6025, 0.6046, 0.6025, 0.4796])
me_cube_013.materials.append(mat_material_015)
me_cube_013.use_remesh_preserve_volume = False
me_cube_013.use_remesh_preserve_attributes = False
me_cube_013.use_mirror_vertex_groups = False
me_cube_013.update()
me_cube_014 = bpy.data.meshes.new('Cube.014')
me_cube_014.from_pydata([(-0.7395, -0.5696, -1.0), (-0.7508, -0.5696, -0.4815), (-0.3099, 0.6243, -1.0), (-0.3099, 0.2563, -0.4815), (1.0, -0.6366, -1.0), (1.0, -0.6366, -0.4815), (0.3099, 0.5272, -1.0), (0.3099, 0.5223, -0.4815), (0.0, -1.0, -0.4815), (-0.5, -1.0, -0.4815), (-0.7674, -0.9509, -0.5062), (-0.25, -1.0, -0.4815), (-0.875, -0.8351, -0.4815), (-0.625, -0.9491, -0.4815), (-0.375, -1.0, -0.4815), (-0.1304, -0.9545, -0.4591), (0.459, -0.9673, -0.4543), (0.25, -1.0, -0.4815), (0.75, -0.95, -0.4815), (0.125, -0.707, -0.4815), (0.625, -1.0, -0.4815), (0.375, -1.0, -0.4815), (0.875, -0.8093, -0.4815), (0.0, -1.0, -1.0), (0.5, -1.0, -1.0), (-0.5, -1.0, -1.0), (0.7572, -0.9285, -1.0), (-0.25, -1.0, -1.0), (0.25, -1.0, -1.0), (-0.7364, -0.9646, -0.9605), (0.875, -0.8093, -1.0), (-0.125, -1.0, -1.0), (0.375, -1.0, -1.0), (-0.625, -0.9491, -1.0), (0.633, -0.9728, -0.9954), (-0.375, -1.0, -1.0), (0.125, -0.9067, -1.0), (-0.875, -0.8351, -1.0), (0.4179, -0.05715, -0.4815), (-0.4045, -0.3043, -0.4815)], [], [(0, 1, 39, 3, 2), (2, 3, 7, 6), (6, 7, 38, 5, 4), (4, 5, 22, 18, 20, 16, 21, 17, 19, 8, 15, 11, 14, 9, 13, 10, 12, 1, 0, 37, 29, 33, 25, 35, 27, 31, 23, 36, 28, 32, 24, 34, 26, 30), (2, 6, 4, 30, 26, 34, 24, 32, 28, 36, 23, 31, 27, 35, 25, 33, 29, 37, 0), (7, 3, 39, 1, 12, 10, 13, 9, 14, 11, 15, 8, 19, 17, 21, 16, 20, 18, 22, 5, 38)])
_uv = me_cube_014.uv_layers.new(name='UVMap')
_uv.uv.foreach_set('vector', [0.3525, 0.3547, 0.6025, 0.3547, 0.6025, 0.4797, 0.6025, 0.6047, 0.3525, 0.6047, 0.3525, 0.6047, 0.6025, 0.6047, 0.6025, 0.3546, 0.3525, 0.3546, 0.3525, 0.3546, 0.6025, 0.3546, 0.6025, 0.4796, 0.6025, 0.6046, 0.3525, 0.6046, 0.3525, 0.6046, 0.6025, 0.6046, 0.6025, 0.6202, 0.6025, 0.6359, 0.6025, 0.6515, 0.6025, 0.6671, 0.6025, 0.6827, 0.6025, 0.6984, 0.6025, 0.714, 0.6025, 0.7296, 0.6025, 0.7452, 0.6025, 0.7609, 0.6025, 0.7765, 0.6025, 0.7921, 0.6025, 0.8077, 0.6025, 0.8234, 0.6025, 0.839, 0.6025, 0.8546, 0.3525, 0.8546, 0.3525, 0.839, 0.3525, 0.8234, 0.3525, 0.8077, 0.3525, 0.7921, 0.3525, 0.7765, 0.3525, 0.7609, 0.3525, 0.7452, 0.3525, 0.7296, 0.3525, 0.714, 0.3525, 0.6984, 0.3525, 0.6827, 0.3525, 0.6671, 0.3525, 0.6515, 0.3525, 0.6359, 0.3525, 0.6202, 0.1262, 0.3663, 0.3525, 0.3546, 0.3525, 0.6046, 0.3369, 0.6046, 0.3212, 0.6046, 0.3056, 0.6046, 0.29, 0.6046, 0.2744, 0.6046, 0.2587, 0.6046, 0.2431, 0.6046, 0.2275, 0.6046, 0.2119, 0.6046, 0.1962, 0.6046, 0.1806, 0.6046, 0.165, 0.6046, 0.1494, 0.6046, 0.1337, 0.6046, 0.1218, 0.5891, 0.09519, 0.5659, 0.6025, 0.3546, 0.7795, 0.4225, 0.8233, 0.4874, 0.8434, 0.5755, 0.8369, 0.6046, 0.8212, 0.6046, 0.8056, 0.6046, 0.79, 0.6046, 0.7744, 0.6046, 0.7587, 0.6046, 0.7431, 0.6046, 0.7275, 0.6046, 0.7119, 0.6046, 0.6962, 0.6046, 0.6806, 0.6046, 0.665, 0.6046, 0.6494, 0.6046, 0.6337, 0.6046, 0.6181, 0.6046, 0.6025, 0.6046, 0.6025, 0.4796])
me_cube_014.materials.append(mat_material_016)
me_cube_014.use_remesh_preserve_volume = False
me_cube_014.use_remesh_preserve_attributes = False
me_cube_014.use_mirror_vertex_groups = False
me_cube_014.update()
me_cube_015 = bpy.data.meshes.new('Cube.015')
me_cube_015.from_pydata([(-0.7395, -0.5696, -1.0), (-0.7508, -0.5696, -0.4815), (-0.3099, 0.6243, -1.0), (-0.3099, 0.2563, -0.4815), (1.0, -0.6366, -1.0), (1.0, -0.6366, -0.4815), (0.3099, 0.5272, -1.0), (0.3099, 0.5223, -0.4815), (0.0, -1.0, -0.4815), (-0.5, -1.0, -0.4815), (-0.7674, -0.9509, -0.5062), (-0.25, -1.0, -0.4815), (-0.875, -0.8351, -0.4815), (-0.625, -0.9491, -0.4815), (-0.375, -1.0, -0.4815), (-0.1304, -0.9545, -0.4591), (0.459, -0.9673, -0.4543), (0.25, -1.0, -0.4815), (0.75, -0.95, -0.4815), (0.125, -0.707, -0.4815), (0.625, -1.0, -0.4815), (0.375, -1.0, -0.4815), (0.875, -0.8093, -0.4815), (0.0, -1.0, -1.0), (0.5, -1.0, -1.0), (-0.5, -1.0, -1.0), (0.7572, -0.9285, -1.0), (-0.25, -1.0, -1.0), (0.25, -1.0, -1.0), (-0.7364, -0.9646, -0.9605), (0.875, -0.8093, -1.0), (-0.125, -1.0, -1.0), (0.375, -1.0, -1.0), (-0.625, -0.9491, -1.0), (0.633, -0.9728, -0.9954), (-0.375, -1.0, -1.0), (0.125, -0.9067, -1.0), (-0.875, -0.8351, -1.0), (0.4179, -0.05715, -0.4815), (-0.4045, -0.3043, -0.4815)], [], [(0, 1, 39, 3, 2), (2, 3, 7, 6), (6, 7, 38, 5, 4), (4, 5, 22, 18, 20, 16, 21, 17, 19, 8, 15, 11, 14, 9, 13, 10, 12, 1, 0, 37, 29, 33, 25, 35, 27, 31, 23, 36, 28, 32, 24, 34, 26, 30), (2, 6, 4, 30, 26, 34, 24, 32, 28, 36, 23, 31, 27, 35, 25, 33, 29, 37, 0), (7, 3, 39, 1, 12, 10, 13, 9, 14, 11, 15, 8, 19, 17, 21, 16, 20, 18, 22, 5, 38)])
_uv = me_cube_015.uv_layers.new(name='UVMap')
_uv.uv.foreach_set('vector', [0.3525, 0.3547, 0.6025, 0.3547, 0.6025, 0.4797, 0.6025, 0.6047, 0.3525, 0.6047, 0.3525, 0.6047, 0.6025, 0.6047, 0.6025, 0.3546, 0.3525, 0.3546, 0.3525, 0.3546, 0.6025, 0.3546, 0.6025, 0.4796, 0.6025, 0.6046, 0.3525, 0.6046, 0.3525, 0.6046, 0.6025, 0.6046, 0.6025, 0.6202, 0.6025, 0.6359, 0.6025, 0.6515, 0.6025, 0.6671, 0.6025, 0.6827, 0.6025, 0.6984, 0.6025, 0.714, 0.6025, 0.7296, 0.6025, 0.7452, 0.6025, 0.7609, 0.6025, 0.7765, 0.6025, 0.7921, 0.6025, 0.8077, 0.6025, 0.8234, 0.6025, 0.839, 0.6025, 0.8546, 0.3525, 0.8546, 0.3525, 0.839, 0.3525, 0.8234, 0.3525, 0.8077, 0.3525, 0.7921, 0.3525, 0.7765, 0.3525, 0.7609, 0.3525, 0.7452, 0.3525, 0.7296, 0.3525, 0.714, 0.3525, 0.6984, 0.3525, 0.6827, 0.3525, 0.6671, 0.3525, 0.6515, 0.3525, 0.6359, 0.3525, 0.6202, 0.1262, 0.3663, 0.3525, 0.3546, 0.3525, 0.6046, 0.3369, 0.6046, 0.3212, 0.6046, 0.3056, 0.6046, 0.29, 0.6046, 0.2744, 0.6046, 0.2587, 0.6046, 0.2431, 0.6046, 0.2275, 0.6046, 0.2119, 0.6046, 0.1962, 0.6046, 0.1806, 0.6046, 0.165, 0.6046, 0.1494, 0.6046, 0.1337, 0.6046, 0.1218, 0.5891, 0.09519, 0.5659, 0.6025, 0.3546, 0.7795, 0.4225, 0.8233, 0.4874, 0.8434, 0.5755, 0.8369, 0.6046, 0.8212, 0.6046, 0.8056, 0.6046, 0.79, 0.6046, 0.7744, 0.6046, 0.7587, 0.6046, 0.7431, 0.6046, 0.7275, 0.6046, 0.7119, 0.6046, 0.6962, 0.6046, 0.6806, 0.6046, 0.665, 0.6046, 0.6494, 0.6046, 0.6337, 0.6046, 0.6181, 0.6046, 0.6025, 0.6046, 0.6025, 0.4796])
me_cube_015.materials.append(mat_material_017)
me_cube_015.use_remesh_preserve_volume = False
me_cube_015.use_remesh_preserve_attributes = False
me_cube_015.use_mirror_vertex_groups = False
me_cube_015.update()
me_cube_016 = bpy.data.meshes.new('Cube.016')
me_cube_016.from_pydata([(-0.7395, -0.5696, -1.0), (-0.7508, -0.5696, -0.4815), (-0.3099, 0.6243, -1.0), (-0.3099, 0.2563, -0.4815), (1.0, -0.6366, -1.0), (1.0, -0.6366, -0.4815), (0.3099, 0.5272, -1.0), (0.3099, 0.5223, -0.4815), (0.0, -1.0, -0.4815), (-0.5, -1.0, -0.4815), (-0.7674, -0.9509, -0.5062), (-0.25, -1.0, -0.4815), (-0.875, -0.8351, -0.4815), (-0.625, -0.9491, -0.4815), (-0.375, -1.0, -0.4815), (-0.1304, -0.9545, -0.4591), (0.459, -0.9673, -0.4543), (0.25, -1.0, -0.4815), (0.75, -0.95, -0.4815), (0.125, -0.707, -0.4815), (0.625, -1.0, -0.4815), (0.375, -1.0, -0.4815), (0.875, -0.8093, -0.4815), (0.0, -1.0, -1.0), (0.5, -1.0, -1.0), (-0.5, -1.0, -1.0), (0.7572, -0.9285, -1.0), (-0.25, -1.0, -1.0), (0.25, -1.0, -1.0), (-0.7364, -0.9646, -0.9605), (0.875, -0.8093, -1.0), (-0.125, -1.0, -1.0), (0.375, -1.0, -1.0), (-0.625, -0.9491, -1.0), (0.633, -0.9728, -0.9954), (-0.375, -1.0, -1.0), (0.125, -0.9067, -1.0), (-0.875, -0.8351, -1.0), (0.4179, -0.05715, -0.4815), (-0.4045, -0.3043, -0.4815)], [], [(0, 1, 39, 3, 2), (2, 3, 7, 6), (6, 7, 38, 5, 4), (4, 5, 22, 18, 20, 16, 21, 17, 19, 8, 15, 11, 14, 9, 13, 10, 12, 1, 0, 37, 29, 33, 25, 35, 27, 31, 23, 36, 28, 32, 24, 34, 26, 30), (2, 6, 4, 30, 26, 34, 24, 32, 28, 36, 23, 31, 27, 35, 25, 33, 29, 37, 0), (7, 3, 39, 1, 12, 10, 13, 9, 14, 11, 15, 8, 19, 17, 21, 16, 20, 18, 22, 5, 38)])
_uv = me_cube_016.uv_layers.new(name='UVMap')
_uv.uv.foreach_set('vector', [0.3525, 0.3547, 0.6025, 0.3547, 0.6025, 0.4797, 0.6025, 0.6047, 0.3525, 0.6047, 0.3525, 0.6047, 0.6025, 0.6047, 0.6025, 0.3546, 0.3525, 0.3546, 0.3525, 0.3546, 0.6025, 0.3546, 0.6025, 0.4796, 0.6025, 0.6046, 0.3525, 0.6046, 0.3525, 0.6046, 0.6025, 0.6046, 0.6025, 0.6202, 0.6025, 0.6359, 0.6025, 0.6515, 0.6025, 0.6671, 0.6025, 0.6827, 0.6025, 0.6984, 0.6025, 0.714, 0.6025, 0.7296, 0.6025, 0.7452, 0.6025, 0.7609, 0.6025, 0.7765, 0.6025, 0.7921, 0.6025, 0.8077, 0.6025, 0.8234, 0.6025, 0.839, 0.6025, 0.8546, 0.3525, 0.8546, 0.3525, 0.839, 0.3525, 0.8234, 0.3525, 0.8077, 0.3525, 0.7921, 0.3525, 0.7765, 0.3525, 0.7609, 0.3525, 0.7452, 0.3525, 0.7296, 0.3525, 0.714, 0.3525, 0.6984, 0.3525, 0.6827, 0.3525, 0.6671, 0.3525, 0.6515, 0.3525, 0.6359, 0.3525, 0.6202, 0.1262, 0.3663, 0.3525, 0.3546, 0.3525, 0.6046, 0.3369, 0.6046, 0.3212, 0.6046, 0.3056, 0.6046, 0.29, 0.6046, 0.2744, 0.6046, 0.2587, 0.6046, 0.2431, 0.6046, 0.2275, 0.6046, 0.2119, 0.6046, 0.1962, 0.6046, 0.1806, 0.6046, 0.165, 0.6046, 0.1494, 0.6046, 0.1337, 0.6046, 0.1218, 0.5891, 0.09519, 0.5659, 0.6025, 0.3546, 0.7795, 0.4225, 0.8233, 0.4874, 0.8434, 0.5755, 0.8369, 0.6046, 0.8212, 0.6046, 0.8056, 0.6046, 0.79, 0.6046, 0.7744, 0.6046, 0.7587, 0.6046, 0.7431, 0.6046, 0.7275, 0.6046, 0.7119, 0.6046, 0.6962, 0.6046, 0.6806, 0.6046, 0.665, 0.6046, 0.6494, 0.6046, 0.6337, 0.6046, 0.6181, 0.6046, 0.6025, 0.6046, 0.6025, 0.4796])
me_cube_016.materials.append(mat_material_018)
me_cube_016.use_remesh_preserve_volume = False
me_cube_016.use_remesh_preserve_attributes = False
me_cube_016.use_mirror_vertex_groups = False
me_cube_016.update()

# ---- objects
ob_cube = bpy.data.objects.new('Cube', me_cube_017)
ob_cube_001 = bpy.data.objects.new('Cube.001', me_cube_000)
ob_cube_002 = bpy.data.objects.new('Cube.002', me_cube_001)
ob_cube_003 = bpy.data.objects.new('Cube.003', me_cube_002)
ob_cube_004 = bpy.data.objects.new('Cube.004', me_cube_003)
ob_cube_005 = bpy.data.objects.new('Cube.005', me_cube_004)
ob_cube_006 = bpy.data.objects.new('Cube.006', me_cube_005)
ob_cube_007 = bpy.data.objects.new('Cube.007', me_cube_007)
ob_cube_008 = bpy.data.objects.new('Cube.008', me_cube_008)
ob_cube_009 = bpy.data.objects.new('Cube.009', me_cube_009)
ob_cube_010 = bpy.data.objects.new('Cube.010', me_cube_010)
ob_cube_011 = bpy.data.objects.new('Cube.011', me_cube_011)
ob_cube_012 = bpy.data.objects.new('Cube.012', me_cube_012)
ob_cube_013 = bpy.data.objects.new('Cube.013', me_cube_013)
ob_cube_014 = bpy.data.objects.new('Cube.014', me_cube_014)
ob_cube_015 = bpy.data.objects.new('Cube.015', me_cube_015)
ob_cube_016 = bpy.data.objects.new('Cube.016', me_cube_016)

# ---- transforms, parenting, visibility, modifiers, constraints
ob_cube.location = (0.01096, -0.9382, 0.1018)
ob_cube.rotation_euler = (0.0, -0.0, -0.06968)
ob_cube.scale = (0.0887, 0.0887, 0.0887)
ob_cube.lineart.crease_threshold = 0.0
ob_cube_001.location = (-0.9208, -0.232, 0.1018)
ob_cube_001.rotation_euler = (0.0, -0.0, -1.45)
ob_cube_001.scale = (0.0887, 0.0887, 0.0887)
ob_cube_001.lineart.crease_threshold = 0.0
ob_cube_002.location = (-0.2026, -0.1308, 0.1018)
ob_cube_002.scale = (0.0887, 0.0887, 0.0887)
ob_cube_002.lineart.crease_threshold = 0.0
ob_cube_003.location = (-0.8449, 0.5166, 0.1018)
ob_cube_003.rotation_euler = (0.0, -0.0, -0.3612)
ob_cube_003.scale = (0.0887, 0.0887, 0.0887)
ob_cube_003.lineart.crease_threshold = 0.0
ob_cube_004.location = (-0.005341, 0.8909, 0.1018)
ob_cube_004.rotation_euler = (0.0, -0.0, -1.087)
ob_cube_004.scale = (0.07417, 0.07417, 0.07417)
ob_cube_004.lineart.crease_threshold = 0.0
ob_cube_005.location = (0.3082, 0.4509, 0.1018)
ob_cube_005.rotation_euler = (0.0, -0.0, -1.181)
ob_cube_005.scale = (0.0887, 0.0887, 0.0887)
ob_cube_005.lineart.crease_threshold = 0.0
ob_cube_006.location = (0.3184, -0.004346, 0.1018)
ob_cube_006.rotation_euler = (0.0, -0.0, -2.213)
ob_cube_006.scale = (0.0887, 0.0887, 0.0887)
ob_cube_006.lineart.crease_threshold = 0.0
ob_cube_007.location = (0.4549, -0.5354, 0.1018)
ob_cube_007.rotation_euler = (0.0, -0.0, 2.337)
ob_cube_007.scale = (0.0887, 0.0887, 0.0887)
ob_cube_007.lineart.crease_threshold = 0.0
ob_cube_008.location = (0.8494, -0.1915, 0.1018)
ob_cube_008.rotation_euler = (0.0, -0.0, -0.2018)
ob_cube_008.scale = (0.0887, 0.0887, 0.0887)
ob_cube_008.lineart.crease_threshold = 0.0
ob_cube_009.location = (0.8646, 0.3801, 0.1018)
ob_cube_009.rotation_euler = (0.0, -0.0, 1.316)
ob_cube_009.scale = (0.0887, 0.0887, 0.0887)
ob_cube_009.lineart.crease_threshold = 0.0
ob_cube_010.location = (-0.2785, 0.2991, 0.1018)
ob_cube_010.rotation_euler = (0.0, -0.0, 0.4796)
ob_cube_010.scale = (0.0887, 0.0887, 0.0887)
ob_cube_010.lineart.crease_threshold = 0.0
ob_cube_011.location = (-0.3796, 0.8504, 0.1018)
ob_cube_011.rotation_euler = (0.0, -0.0, -1.603)
ob_cube_011.scale = (0.0887, 0.0887, 0.0887)
ob_cube_011.lineart.crease_threshold = 0.0
ob_cube_012.location = (-0.5971, -0.7074, 0.1018)
ob_cube_012.rotation_euler = (0.0, -0.0, -1.831)
ob_cube_012.scale = (0.0887, 0.0887, 0.0887)
ob_cube_012.lineart.crease_threshold = 0.0
ob_cube_013.location = (-0.2582, -0.6062, 0.1018)
ob_cube_013.rotation_euler = (0.0, -0.0, 0.8965)
ob_cube_013.scale = (0.0887, 0.0887, 0.0887)
ob_cube_013.lineart.crease_threshold = 0.0
ob_cube_014.location = (0.5763, 0.896, 0.1018)
ob_cube_014.rotation_euler = (0.0, -0.0, 0.6004)
ob_cube_014.scale = (0.0887, 0.0887, 0.0887)
ob_cube_014.lineart.crease_threshold = 0.0
ob_cube_015.location = (-0.6325, 0.06646, 0.1018)
ob_cube_015.rotation_euler = (0.0, -0.0, 3.58)
ob_cube_015.scale = (0.0887, 0.0887, 0.0887)
ob_cube_015.lineart.crease_threshold = 0.0
ob_cube_016.location = (0.4662, -0.9837, 0.1018)
ob_cube_016.rotation_euler = (0.0, -0.0, -1.942)
ob_cube_016.scale = (0.0887, 0.0887, 0.0887)
ob_cube_016.lineart.crease_threshold = 0.0

# ---- collection membership
col_collection.objects.link(ob_cube)
col_collection.objects.link(ob_cube_001)
col_collection.objects.link(ob_cube_002)
col_collection.objects.link(ob_cube_003)
col_collection.objects.link(ob_cube_004)
col_collection.objects.link(ob_cube_005)
col_collection.objects.link(ob_cube_006)
col_collection.objects.link(ob_cube_007)
col_collection.objects.link(ob_cube_008)
col_collection.objects.link(ob_cube_009)
col_collection.objects.link(ob_cube_010)
col_collection.objects.link(ob_cube_011)
col_collection.objects.link(ob_cube_012)
col_collection.objects.link(ob_cube_013)
col_collection.objects.link(ob_cube_014)
col_collection.objects.link(ob_cube_015)
col_collection.objects.link(ob_cube_016)

# ---- scene / render settings (as saved in the file)
scene.frame_start = 1; scene.frame_end = 250; scene.frame_set(211)
scene.render.engine = 'BLENDER_EEVEE_NEXT'
scene.cycles.use_denoising = False
scene.cycles.samples = 128
scene.cycles.sampling_pattern = 'TABULATED_SOBOL'
scene.cycles.use_adaptive_sampling = False
scene.cycles.use_light_tree = False
scene.view_settings.view_transform = 'Filmic'
bpy.context.view_layer.update()

# ---- added for rendering (the .blend has no active camera and no usable light): camera, sun
cam_auto = bpy.data.cameras.new('AutoCamera')
cam_auto.lens = 50.0
cam_auto.sensor_width = 36.0
cam_auto.clip_end = 1000.0
ob_auto_camera = bpy.data.objects.new('AutoCamera', cam_auto)
scene.collection.objects.link(ob_auto_camera)
ob_auto_camera.location = (2.64063, -3.24335, 2.17124)
ob_auto_camera.rotation_euler = (1.09748, -7.21219e-08, 0.694738)
scene.camera = ob_auto_camera
light_auto_sun = bpy.data.lights.new('AutoSun', 'SUN')
light_auto_sun.energy = 3.0
light_auto_sun.angle = 0.0523599
ob_auto_sun = bpy.data.objects.new('AutoSun', light_auto_sun)
scene.collection.objects.link(ob_auto_sun)
ob_auto_sun.rotation_euler = (0.872665, 0.174533, 0.523599)
bpy.context.view_layer.update()
